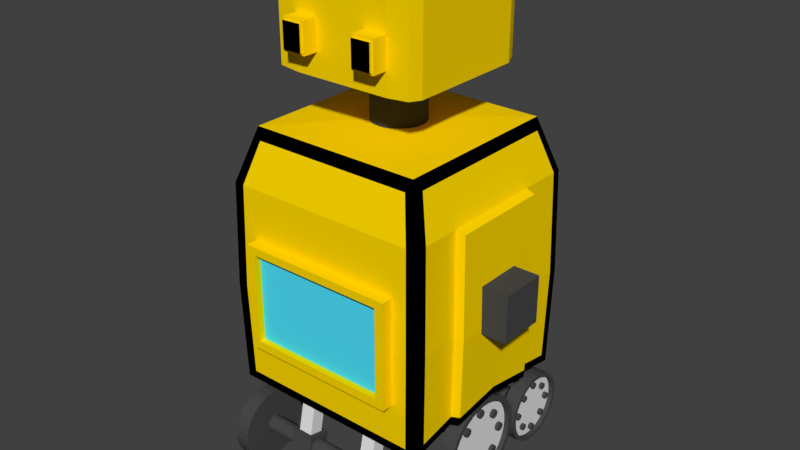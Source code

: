 # Source: robot.blend  (saved by Blender 2.77.0; exported with 4.5.12 LTS)
import bpy
from mathutils import Matrix  # noqa: F401  (used for matrix-valued properties, if any)

bpy.ops.wm.read_factory_settings(use_empty=True)
scene = bpy.context.scene
scene.name = 'Scene'

# ---- collections
col_collection_1 = bpy.data.collections.new('Collection 1'); scene.collection.children.link(col_collection_1)

# ---- materials (node trees are filled in below, after node groups)
mat_yellow = bpy.data.materials.new('yellow')
mat_yellow.alpha_threshold = 0.0
mat_yellow.use_transparent_shadow = False
mat_yellow.diffuse_color = (1.0, 0.6881, 0.0, 1.0)
mat_yellow.roughness = 0.5
mat_yellow.line_color = (0.0, 0.0, 0.0, 1.0)
mat_blue = bpy.data.materials.new('blue')
mat_blue.alpha_threshold = 0.0
mat_blue.use_transparent_shadow = False
mat_blue.diffuse_color = (0.07803, 0.7577, 1.0, 1.0)
mat_blue.roughness = 0.5
mat_black = bpy.data.materials.new('black')
mat_black.alpha_threshold = 0.0
mat_black.use_transparent_shadow = False
mat_black.diffuse_color = (0.0, 0.0, 0.0, 1.0)
mat_black.roughness = 0.5
mat_grey = bpy.data.materials.new('grey')
mat_grey.alpha_threshold = 0.0
mat_grey.use_transparent_shadow = False
mat_grey.diffuse_color = (0.06681, 0.06681, 0.06681, 1.0)
mat_grey.roughness = 0.5
mat_light_grey = bpy.data.materials.new('light_grey')
mat_light_grey.alpha_threshold = 0.0
mat_light_grey.use_transparent_shadow = False
mat_light_grey.roughness = 0.5

# ---- material node trees

# ---- world
world_world = bpy.data.worlds.new('World'); scene.world = world_world
world_world.color = (0.05088, 0.05088, 0.05088)
world_world.use_sun_shadow = False
world_world.sun_shadow_jitter_overblur = 0.0
world_world.cycles.sampling_method = 'MANUAL'

# ---- meshes
me_cube_009 = bpy.data.meshes.new('Cube.009')
me_cube_009.from_pydata([(0.9727, -0.004509, -0.3614), (0.8229, -0.00366, -0.3613), (0.9723, -0.07493, -0.3537), (0.8225, -0.07408, -0.3536), (0.972, -0.1425, -0.3324), (0.8221, -0.1416, -0.3323), (0.9716, -0.2046, -0.2983), (0.8218, -0.2037, -0.2982), (0.9714, -0.2588, -0.2527), (0.8215, -0.258, -0.2526), (0.9711, -0.3032, -0.1974), (0.8213, -0.3023, -0.1973), (0.971, -0.3359, -0.1346), (0.8211, -0.335, -0.1345), (0.9709, -0.3557, -0.06655), (0.8211, -0.3548, -0.06644), (0.9709, -0.3618, 0.004036), (0.8211, -0.361, 0.004137), (0.971, -0.3541, 0.07446), (0.8212, -0.3532, 0.07456), (0.9712, -0.3327, 0.142), (0.8213, -0.3319, 0.1421), (0.9714, -0.2986, 0.2041), (0.8216, -0.2978, 0.2042), (0.9717, -0.2531, 0.2584), (0.8219, -0.2522, 0.2585), (0.9721, -0.1978, 0.3027), (0.8222, -0.197, 0.3028), (0.9725, -0.1349, 0.3354), (0.8226, -0.1341, 0.3355), (0.9729, -0.06692, 0.3552), (0.823, -0.06607, 0.3553), (0.9733, 0.00366, 0.3613), (0.8234, 0.004509, 0.3614), (0.9737, 0.07408, 0.3536), (0.8238, 0.07493, 0.3537), (0.974, 0.1416, 0.3323), (0.8242, 0.1425, 0.3324), (0.9743, 0.2037, 0.2982), (0.8245, 0.2046, 0.2983), (0.9746, 0.258, 0.2526), (0.8248, 0.2588, 0.2527), (0.9748, 0.3023, 0.1973), (0.825, 0.3032, 0.1974), (0.975, 0.335, 0.1345), (0.8251, 0.3359, 0.1346), (0.975, 0.3548, 0.06644), (0.8252, 0.3557, 0.06655), (0.975, 0.361, -0.004137), (0.8252, 0.3618, -0.004036), (0.9749, 0.3532, -0.07456), (0.8251, 0.3541, -0.07446), (0.9748, 0.3319, -0.1421), (0.8249, 0.3327, -0.142), (0.9745, 0.2978, -0.2042), (0.8247, 0.2986, -0.2041), (0.9742, 0.2522, -0.2585), (0.8244, 0.2531, -0.2584), (0.9739, 0.197, -0.3028), (0.824, 0.1978, -0.3027), (0.9735, 0.1341, -0.3355), (0.8237, 0.1349, -0.3354), (0.9731, 0.06607, -0.3553), (0.8233, 0.06692, -0.3552), (0.9728, -0.004048, -0.3206), (0.9724, -0.06651, -0.3137), (0.9721, -0.1264, -0.2948), (0.9718, -0.1815, -0.2645), (0.9715, -0.2296, -0.2241), (0.9714, -0.2689, -0.1751), (0.9712, -0.2979, -0.1194), (0.9712, -0.3155, -0.05903), (0.9712, -0.3209, 0.003574), (0.9713, -0.3141, 0.06603), (0.9714, -0.2952, 0.126), (0.9716, -0.2649, 0.181), (0.9719, -0.2245, 0.2292), (0.9722, -0.1755, 0.2685), (0.9725, -0.1197, 0.2975), (0.9729, -0.0594, 0.315), (0.9732, 0.003198, 0.3205), (0.9736, 0.06566, 0.3136), (0.9739, 0.1256, 0.2947), (0.9742, 0.1807, 0.2644), (0.9744, 0.2288, 0.224), (0.9746, 0.2681, 0.175), (0.9748, 0.2971, 0.1193), (0.9748, 0.3146, 0.05893), (0.9748, 0.3201, -0.003675), (0.9747, 0.3132, -0.06614), (0.9746, 0.2943, -0.1261), (0.9744, 0.2641, -0.1811), (0.9741, 0.2237, -0.2293), (0.9738, 0.1746, -0.2686), (0.9735, 0.1189, -0.2976), (0.9731, 0.05855, -0.3151), (0.9264, -0.003866, -0.3205), (0.926, -0.06633, -0.3137), (0.9257, -0.1262, -0.2948), (0.9254, -0.1813, -0.2645), (0.9252, -0.2294, -0.2241), (0.925, -0.2688, -0.1751), (0.9249, -0.2977, -0.1193), (0.9248, -0.3153, -0.059), (0.9248, -0.3208, 0.003595), (0.9249, -0.3139, 0.06606), (0.925, -0.295, 0.126), (0.9253, -0.2647, 0.1811), (0.9255, -0.2243, 0.2292), (0.9258, -0.1753, 0.2685), (0.9262, -0.1196, 0.2975), (0.9265, -0.05922, 0.315), (0.9269, 0.00338, 0.3205), (0.9272, 0.06584, 0.3136), (0.9275, 0.1258, 0.2947), (0.9278, 0.1808, 0.2645), (0.9281, 0.229, 0.224), (0.9283, 0.2683, 0.175), (0.9284, 0.2973, 0.1193), (0.9285, 0.3148, 0.05895), (0.9284, 0.3203, -0.003653), (0.9284, 0.3134, -0.06611), (0.9282, 0.2945, -0.126), (0.928, 0.2642, -0.1811), (0.9277, 0.2238, -0.2292), (0.9274, 0.1748, -0.2685), (0.9271, 0.1191, -0.2975), (0.9268, 0.05873, -0.3151)], [], [(0, 2, 3, 1), (2, 4, 5, 3), (4, 6, 7, 5), (6, 8, 9, 7), (8, 10, 11, 9), (10, 12, 13, 11), (12, 14, 15, 13), (14, 16, 17, 15), (16, 18, 19, 17), (18, 20, 21, 19), (20, 22, 23, 21), (22, 24, 25, 23), (24, 26, 27, 25), (26, 28, 29, 27), (28, 30, 31, 29), (30, 32, 33, 31), (32, 34, 35, 33), (34, 36, 37, 35), (36, 38, 39, 37), (38, 40, 41, 39), (40, 42, 43, 41), (42, 44, 45, 43), (44, 46, 47, 45), (46, 48, 49, 47), (48, 50, 51, 49), (50, 52, 53, 51), (52, 54, 55, 53), (54, 56, 57, 55), (56, 58, 59, 57), (58, 60, 61, 59), (3, 5, 7, 9, 11, 13, 15, 17, 19, 21, 23, 25, 27, 29, 31, 33, 35, 37, 39, 41, 43, 45, 47, 49, 51, 53, 55, 57, 59, 61, 63, 1), (60, 62, 63, 61), (62, 0, 1, 63), (18, 73, 74, 20), (76, 108, 109, 77), (36, 82, 83, 38), (54, 91, 92, 56), (10, 69, 70, 12), (28, 78, 79, 30), (46, 87, 88, 48), (2, 65, 66, 4), (20, 74, 75, 22), (38, 83, 84, 40), (56, 92, 93, 58), (12, 70, 71, 14), (30, 79, 80, 32), (48, 88, 89, 50), (4, 66, 67, 6), (22, 75, 76, 24), (40, 84, 85, 42), (58, 93, 94, 60), (14, 71, 72, 16), (32, 80, 81, 34), (50, 89, 90, 52), (6, 67, 68, 8), (24, 76, 77, 26), (42, 85, 86, 44), (60, 94, 95, 62), (16, 72, 73, 18), (34, 81, 82, 36), (52, 90, 91, 54), (8, 68, 69, 10), (26, 77, 78, 28), (44, 86, 87, 46), (0, 64, 65, 2), (62, 95, 64, 0), (96, 127, 126, 125, 124, 123, 122, 121, 120, 119, 118, 117, 116, 115, 114, 113, 112, 111, 110, 109, 108, 107, 106, 105, 104, 103, 102, 101, 100, 99, 98, 97), (90, 122, 123, 91), (77, 109, 110, 78), (64, 96, 97, 65), (91, 123, 124, 92), (78, 110, 111, 79), (65, 97, 98, 66), (92, 124, 125, 93), (79, 111, 112, 80), (66, 98, 99, 67), (93, 125, 126, 94), (80, 112, 113, 81), (67, 99, 100, 68), (94, 126, 127, 95), (81, 113, 114, 82), (68, 100, 101, 69), (95, 127, 96, 64), (82, 114, 115, 83), (69, 101, 102, 70), (83, 115, 116, 84), (70, 102, 103, 71), (84, 116, 117, 85), (71, 103, 104, 72), (85, 117, 118, 86), (72, 104, 105, 73), (86, 118, 119, 87), (73, 105, 106, 74), (87, 119, 120, 88), (74, 106, 107, 75), (88, 120, 121, 89), (75, 107, 108, 76), (89, 121, 122, 90)])
me_cube_009.polygons.foreach_set('material_index', [3, 3, 3, 3, 3, 3, 3, 3, 3, 3, 3, 3, 3, 3, 3, 3, 3, 3, 3, 3, 3, 3, 3, 3, 3, 3, 3, 3, 3, 3, 3, 3, 3, 3, 3, 3, 3, 3, 3, 3, 3, 3, 3, 3, 3, 3, 3, 3, 3, 3, 3, 3, 3, 3, 3, 3, 3, 3, 3, 3, 3, 3, 3, 3, 3, 3, 4, 3, 3, 3, 3, 3, 3, 3, 3, 3, 3, 3, 3, 3, 3, 3, 3, 3, 3, 3, 3, 3, 3, 3, 3, 3, 3, 3, 3, 3, 3, 3])
me_cube_009.materials.append(mat_yellow)
me_cube_009.materials.append(mat_blue)
me_cube_009.materials.append(mat_black)
me_cube_009.materials.append(mat_grey)
me_cube_009.materials.append(mat_light_grey)
me_cube_009.use_remesh_preserve_volume = False
me_cube_009.use_remesh_preserve_attributes = False
me_cube_009.use_mirror_vertex_groups = False
me_cube_009.update()
me_cube_008 = bpy.data.meshes.new('Cube.008')
me_cube_008.from_pydata([(0.7168, -0.004509, -0.3614), (0.6051, -0.00366, -0.3613), (0.7165, -0.07493, -0.3537), (0.6048, -0.07408, -0.3536), (0.7163, -0.1425, -0.3324), (0.6045, -0.1416, -0.3323), (0.716, -0.2046, -0.2983), (0.6043, -0.2037, -0.2982), (0.7158, -0.2588, -0.2527), (0.6041, -0.258, -0.2526), (0.7157, -0.3032, -0.1974), (0.6039, -0.3023, -0.1973), (0.7156, -0.3359, -0.1346), (0.6038, -0.335, -0.1345), (0.7155, -0.3557, -0.06655), (0.6038, -0.3548, -0.06644), (0.7155, -0.3618, 0.004036), (0.6038, -0.361, 0.004137), (0.7156, -0.3541, 0.07446), (0.6038, -0.3532, 0.07456), (0.7157, -0.3327, 0.142), (0.604, -0.3319, 0.1421), (0.7159, -0.2986, 0.2041), (0.6041, -0.2978, 0.2042), (0.7161, -0.2531, 0.2584), (0.6044, -0.2522, 0.2585), (0.7164, -0.1978, 0.3027), (0.6046, -0.197, 0.3028), (0.7166, -0.1349, 0.3354), (0.6049, -0.1341, 0.3355), (0.7169, -0.06692, 0.3552), (0.6052, -0.06607, 0.3553), (0.7172, 0.00366, 0.3613), (0.6055, 0.004509, 0.3614), (0.7175, 0.07408, 0.3536), (0.6058, 0.07493, 0.3537), (0.7178, 0.1416, 0.3323), (0.6061, 0.1425, 0.3324), (0.7181, 0.2037, 0.2982), (0.6063, 0.2046, 0.2983), (0.7183, 0.258, 0.2526), (0.6065, 0.2588, 0.2527), (0.7184, 0.3023, 0.1973), (0.6067, 0.3032, 0.1974), (0.7185, 0.335, 0.1345), (0.6068, 0.3359, 0.1346), (0.7186, 0.3548, 0.06644), (0.6068, 0.3557, 0.06655), (0.7186, 0.361, -0.004137), (0.6068, 0.3618, -0.004036), (0.7185, 0.3532, -0.07456), (0.6068, 0.3541, -0.07446), (0.7184, 0.3319, -0.1421), (0.6066, 0.3327, -0.142), (0.7182, 0.2978, -0.2042), (0.6065, 0.2986, -0.2041), (0.718, 0.2522, -0.2585), (0.6062, 0.2531, -0.2584), (0.7177, 0.197, -0.3028), (0.606, 0.1978, -0.3027), (0.7174, 0.1341, -0.3355), (0.6057, 0.1349, -0.3354), (0.7171, 0.06607, -0.3553), (0.6054, 0.06692, -0.3552), (0.7169, -0.004048, -0.3206), (0.7166, -0.06651, -0.3137), (0.7164, -0.1264, -0.2948), (0.7161, -0.1815, -0.2645), (0.716, -0.2296, -0.2241), (0.7158, -0.2689, -0.1751), (0.7157, -0.2979, -0.1194), (0.7157, -0.3155, -0.05903), (0.7157, -0.3209, 0.003574), (0.7158, -0.3141, 0.06603), (0.7159, -0.2952, 0.126), (0.716, -0.2649, 0.181), (0.7162, -0.2245, 0.2292), (0.7164, -0.1755, 0.2685), (0.7167, -0.1197, 0.2975), (0.717, -0.0594, 0.315), (0.7172, 0.003198, 0.3205), (0.7175, 0.06566, 0.3136), (0.7177, 0.1256, 0.2947), (0.7179, 0.1807, 0.2644), (0.7181, 0.2288, 0.224), (0.7183, 0.2681, 0.175), (0.7184, 0.2971, 0.1193), (0.7184, 0.3146, 0.05893), (0.7184, 0.3201, -0.003675), (0.7183, 0.3132, -0.06614), (0.7182, 0.2943, -0.1261), (0.7181, 0.2641, -0.1811), (0.7179, 0.2237, -0.2293), (0.7176, 0.1746, -0.2686), (0.7174, 0.1189, -0.2976), (0.7171, 0.05855, -0.3151), (0.6823, -0.003866, -0.3205), (0.682, -0.06633, -0.3137), (0.6818, -0.1262, -0.2948), (0.6816, -0.1813, -0.2645), (0.6814, -0.2294, -0.2241), (0.6813, -0.2688, -0.1751), (0.6812, -0.2977, -0.1193), (0.6811, -0.3153, -0.059), (0.6811, -0.3208, 0.003595), (0.6812, -0.3139, 0.06606), (0.6813, -0.295, 0.126), (0.6814, -0.2647, 0.1811), (0.6816, -0.2243, 0.2292), (0.6819, -0.1753, 0.2685), (0.6821, -0.1196, 0.2975), (0.6824, -0.05922, 0.315), (0.6827, 0.00338, 0.3205), (0.6829, 0.06584, 0.3136), (0.6832, 0.1258, 0.2947), (0.6834, 0.1808, 0.2645), (0.6836, 0.229, 0.224), (0.6837, 0.2683, 0.175), (0.6838, 0.2973, 0.1193), (0.6838, 0.3148, 0.05895), (0.6838, 0.3203, -0.003653), (0.6838, 0.3134, -0.06611), (0.6837, 0.2945, -0.126), (0.6835, 0.2642, -0.1811), (0.6833, 0.2238, -0.2292), (0.6831, 0.1748, -0.2685), (0.6828, 0.1191, -0.2975), (0.6826, 0.05873, -0.3151)], [], [(0, 2, 3, 1), (2, 4, 5, 3), (4, 6, 7, 5), (6, 8, 9, 7), (8, 10, 11, 9), (10, 12, 13, 11), (12, 14, 15, 13), (14, 16, 17, 15), (16, 18, 19, 17), (18, 20, 21, 19), (20, 22, 23, 21), (22, 24, 25, 23), (24, 26, 27, 25), (26, 28, 29, 27), (28, 30, 31, 29), (30, 32, 33, 31), (32, 34, 35, 33), (34, 36, 37, 35), (36, 38, 39, 37), (38, 40, 41, 39), (40, 42, 43, 41), (42, 44, 45, 43), (44, 46, 47, 45), (46, 48, 49, 47), (48, 50, 51, 49), (50, 52, 53, 51), (52, 54, 55, 53), (54, 56, 57, 55), (56, 58, 59, 57), (58, 60, 61, 59), (3, 5, 7, 9, 11, 13, 15, 17, 19, 21, 23, 25, 27, 29, 31, 33, 35, 37, 39, 41, 43, 45, 47, 49, 51, 53, 55, 57, 59, 61, 63, 1), (60, 62, 63, 61), (62, 0, 1, 63), (18, 73, 74, 20), (76, 108, 109, 77), (36, 82, 83, 38), (54, 91, 92, 56), (10, 69, 70, 12), (28, 78, 79, 30), (46, 87, 88, 48), (2, 65, 66, 4), (20, 74, 75, 22), (38, 83, 84, 40), (56, 92, 93, 58), (12, 70, 71, 14), (30, 79, 80, 32), (48, 88, 89, 50), (4, 66, 67, 6), (22, 75, 76, 24), (40, 84, 85, 42), (58, 93, 94, 60), (14, 71, 72, 16), (32, 80, 81, 34), (50, 89, 90, 52), (6, 67, 68, 8), (24, 76, 77, 26), (42, 85, 86, 44), (60, 94, 95, 62), (16, 72, 73, 18), (34, 81, 82, 36), (52, 90, 91, 54), (8, 68, 69, 10), (26, 77, 78, 28), (44, 86, 87, 46), (0, 64, 65, 2), (62, 95, 64, 0), (96, 127, 126, 125, 124, 123, 122, 121, 120, 119, 118, 117, 116, 115, 114, 113, 112, 111, 110, 109, 108, 107, 106, 105, 104, 103, 102, 101, 100, 99, 98, 97), (90, 122, 123, 91), (77, 109, 110, 78), (64, 96, 97, 65), (91, 123, 124, 92), (78, 110, 111, 79), (65, 97, 98, 66), (92, 124, 125, 93), (79, 111, 112, 80), (66, 98, 99, 67), (93, 125, 126, 94), (80, 112, 113, 81), (67, 99, 100, 68), (94, 126, 127, 95), (81, 113, 114, 82), (68, 100, 101, 69), (95, 127, 96, 64), (82, 114, 115, 83), (69, 101, 102, 70), (83, 115, 116, 84), (70, 102, 103, 71), (84, 116, 117, 85), (71, 103, 104, 72), (85, 117, 118, 86), (72, 104, 105, 73), (86, 118, 119, 87), (73, 105, 106, 74), (87, 119, 120, 88), (74, 106, 107, 75), (88, 120, 121, 89), (75, 107, 108, 76), (89, 121, 122, 90)])
me_cube_008.polygons.foreach_set('material_index', [3, 3, 3, 3, 3, 3, 3, 3, 3, 3, 3, 3, 3, 3, 3, 3, 3, 3, 3, 3, 3, 3, 3, 3, 3, 3, 3, 3, 3, 3, 3, 3, 3, 3, 3, 3, 3, 3, 3, 3, 3, 3, 3, 3, 3, 3, 3, 3, 3, 3, 3, 3, 3, 3, 3, 3, 3, 3, 3, 3, 3, 3, 3, 3, 3, 3, 4, 3, 3, 3, 3, 3, 3, 3, 3, 3, 3, 3, 3, 3, 3, 3, 3, 3, 3, 3, 3, 3, 3, 3, 3, 3, 3, 3, 3, 3, 3, 3])
me_cube_008.materials.append(mat_yellow)
me_cube_008.materials.append(mat_blue)
me_cube_008.materials.append(mat_black)
me_cube_008.materials.append(mat_grey)
me_cube_008.materials.append(mat_light_grey)
me_cube_008.use_remesh_preserve_volume = False
me_cube_008.use_remesh_preserve_attributes = False
me_cube_008.use_mirror_vertex_groups = False
me_cube_008.update()
me_cube_007 = bpy.data.meshes.new('Cube.007')
me_cube_007.from_pydata([(0.9727, -0.004509, -0.3614), (0.8229, -0.00366, -0.3613), (0.9723, -0.07493, -0.3537), (0.8225, -0.07408, -0.3536), (0.972, -0.1425, -0.3324), (0.8221, -0.1416, -0.3323), (0.9716, -0.2046, -0.2983), (0.8218, -0.2037, -0.2982), (0.9714, -0.2588, -0.2527), (0.8215, -0.258, -0.2526), (0.9711, -0.3032, -0.1974), (0.8213, -0.3023, -0.1973), (0.971, -0.3359, -0.1346), (0.8211, -0.335, -0.1345), (0.9709, -0.3557, -0.06655), (0.8211, -0.3548, -0.06644), (0.9709, -0.3618, 0.004036), (0.8211, -0.361, 0.004137), (0.971, -0.3541, 0.07446), (0.8212, -0.3532, 0.07456), (0.9712, -0.3327, 0.142), (0.8213, -0.3319, 0.1421), (0.9714, -0.2986, 0.2041), (0.8216, -0.2978, 0.2042), (0.9717, -0.2531, 0.2584), (0.8219, -0.2522, 0.2585), (0.9721, -0.1978, 0.3027), (0.8222, -0.197, 0.3028), (0.9725, -0.1349, 0.3354), (0.8226, -0.1341, 0.3355), (0.9729, -0.06692, 0.3552), (0.823, -0.06607, 0.3553), (0.9733, 0.00366, 0.3613), (0.8234, 0.004509, 0.3614), (0.9737, 0.07408, 0.3536), (0.8238, 0.07493, 0.3537), (0.974, 0.1416, 0.3323), (0.8242, 0.1425, 0.3324), (0.9743, 0.2037, 0.2982), (0.8245, 0.2046, 0.2983), (0.9746, 0.258, 0.2526), (0.8248, 0.2588, 0.2527), (0.9748, 0.3023, 0.1973), (0.825, 0.3032, 0.1974), (0.975, 0.335, 0.1345), (0.8251, 0.3359, 0.1346), (0.975, 0.3548, 0.06644), (0.8252, 0.3557, 0.06655), (0.975, 0.361, -0.004137), (0.8252, 0.3618, -0.004036), (0.9749, 0.3532, -0.07456), (0.8251, 0.3541, -0.07446), (0.9748, 0.3319, -0.1421), (0.8249, 0.3327, -0.142), (0.9745, 0.2978, -0.2042), (0.8247, 0.2986, -0.2041), (0.9742, 0.2522, -0.2585), (0.8244, 0.2531, -0.2584), (0.9739, 0.197, -0.3028), (0.824, 0.1978, -0.3027), (0.9735, 0.1341, -0.3355), (0.8237, 0.1349, -0.3354), (0.9731, 0.06607, -0.3553), (0.8233, 0.06692, -0.3552), (0.9728, -0.004048, -0.3206), (0.9724, -0.06651, -0.3137), (0.9721, -0.1264, -0.2948), (0.9718, -0.1815, -0.2645), (0.9715, -0.2296, -0.2241), (0.9714, -0.2689, -0.1751), (0.9712, -0.2979, -0.1194), (0.9712, -0.3155, -0.05903), (0.9712, -0.3209, 0.003574), (0.9713, -0.3141, 0.06603), (0.9714, -0.2952, 0.126), (0.9716, -0.2649, 0.181), (0.9719, -0.2245, 0.2292), (0.9722, -0.1755, 0.2685), (0.9725, -0.1197, 0.2975), (0.9729, -0.0594, 0.315), (0.9732, 0.003198, 0.3205), (0.9736, 0.06566, 0.3136), (0.9739, 0.1256, 0.2947), (0.9742, 0.1807, 0.2644), (0.9744, 0.2288, 0.224), (0.9746, 0.2681, 0.175), (0.9748, 0.2971, 0.1193), (0.9748, 0.3146, 0.05893), (0.9748, 0.3201, -0.003675), (0.9747, 0.3132, -0.06614), (0.9746, 0.2943, -0.1261), (0.9744, 0.2641, -0.1811), (0.9741, 0.2237, -0.2293), (0.9738, 0.1746, -0.2686), (0.9735, 0.1189, -0.2976), (0.9731, 0.05855, -0.3151), (0.9264, -0.003866, -0.3205), (0.926, -0.06633, -0.3137), (0.9257, -0.1262, -0.2948), (0.9254, -0.1813, -0.2645), (0.9252, -0.2294, -0.2241), (0.925, -0.2688, -0.1751), (0.9249, -0.2977, -0.1193), (0.9248, -0.3153, -0.059), (0.9248, -0.3208, 0.003595), (0.9249, -0.3139, 0.06606), (0.925, -0.295, 0.126), (0.9253, -0.2647, 0.1811), (0.9255, -0.2243, 0.2292), (0.9258, -0.1753, 0.2685), (0.9262, -0.1196, 0.2975), (0.9265, -0.05922, 0.315), (0.9269, 0.00338, 0.3205), (0.9272, 0.06584, 0.3136), (0.9275, 0.1258, 0.2947), (0.9278, 0.1808, 0.2645), (0.9281, 0.229, 0.224), (0.9283, 0.2683, 0.175), (0.9284, 0.2973, 0.1193), (0.9285, 0.3148, 0.05895), (0.9284, 0.3203, -0.003653), (0.9284, 0.3134, -0.06611), (0.9282, 0.2945, -0.126), (0.928, 0.2642, -0.1811), (0.9277, 0.2238, -0.2292), (0.9274, 0.1748, -0.2685), (0.9271, 0.1191, -0.2975), (0.9268, 0.05873, -0.3151)], [], [(0, 2, 3, 1), (2, 4, 5, 3), (4, 6, 7, 5), (6, 8, 9, 7), (8, 10, 11, 9), (10, 12, 13, 11), (12, 14, 15, 13), (14, 16, 17, 15), (16, 18, 19, 17), (18, 20, 21, 19), (20, 22, 23, 21), (22, 24, 25, 23), (24, 26, 27, 25), (26, 28, 29, 27), (28, 30, 31, 29), (30, 32, 33, 31), (32, 34, 35, 33), (34, 36, 37, 35), (36, 38, 39, 37), (38, 40, 41, 39), (40, 42, 43, 41), (42, 44, 45, 43), (44, 46, 47, 45), (46, 48, 49, 47), (48, 50, 51, 49), (50, 52, 53, 51), (52, 54, 55, 53), (54, 56, 57, 55), (56, 58, 59, 57), (58, 60, 61, 59), (3, 5, 7, 9, 11, 13, 15, 17, 19, 21, 23, 25, 27, 29, 31, 33, 35, 37, 39, 41, 43, 45, 47, 49, 51, 53, 55, 57, 59, 61, 63, 1), (60, 62, 63, 61), (62, 0, 1, 63), (18, 73, 74, 20), (76, 108, 109, 77), (36, 82, 83, 38), (54, 91, 92, 56), (10, 69, 70, 12), (28, 78, 79, 30), (46, 87, 88, 48), (2, 65, 66, 4), (20, 74, 75, 22), (38, 83, 84, 40), (56, 92, 93, 58), (12, 70, 71, 14), (30, 79, 80, 32), (48, 88, 89, 50), (4, 66, 67, 6), (22, 75, 76, 24), (40, 84, 85, 42), (58, 93, 94, 60), (14, 71, 72, 16), (32, 80, 81, 34), (50, 89, 90, 52), (6, 67, 68, 8), (24, 76, 77, 26), (42, 85, 86, 44), (60, 94, 95, 62), (16, 72, 73, 18), (34, 81, 82, 36), (52, 90, 91, 54), (8, 68, 69, 10), (26, 77, 78, 28), (44, 86, 87, 46), (0, 64, 65, 2), (62, 95, 64, 0), (96, 127, 126, 125, 124, 123, 122, 121, 120, 119, 118, 117, 116, 115, 114, 113, 112, 111, 110, 109, 108, 107, 106, 105, 104, 103, 102, 101, 100, 99, 98, 97), (90, 122, 123, 91), (77, 109, 110, 78), (64, 96, 97, 65), (91, 123, 124, 92), (78, 110, 111, 79), (65, 97, 98, 66), (92, 124, 125, 93), (79, 111, 112, 80), (66, 98, 99, 67), (93, 125, 126, 94), (80, 112, 113, 81), (67, 99, 100, 68), (94, 126, 127, 95), (81, 113, 114, 82), (68, 100, 101, 69), (95, 127, 96, 64), (82, 114, 115, 83), (69, 101, 102, 70), (83, 115, 116, 84), (70, 102, 103, 71), (84, 116, 117, 85), (71, 103, 104, 72), (85, 117, 118, 86), (72, 104, 105, 73), (86, 118, 119, 87), (73, 105, 106, 74), (87, 119, 120, 88), (74, 106, 107, 75), (88, 120, 121, 89), (75, 107, 108, 76), (89, 121, 122, 90)])
me_cube_007.polygons.foreach_set('material_index', [3, 3, 3, 3, 3, 3, 3, 3, 3, 3, 3, 3, 3, 3, 3, 3, 3, 3, 3, 3, 3, 3, 3, 3, 3, 3, 3, 3, 3, 3, 3, 3, 3, 3, 3, 3, 3, 3, 3, 3, 3, 3, 3, 3, 3, 3, 3, 3, 3, 3, 3, 3, 3, 3, 3, 3, 3, 3, 3, 3, 3, 3, 3, 3, 3, 3, 4, 3, 3, 3, 3, 3, 3, 3, 3, 3, 3, 3, 3, 3, 3, 3, 3, 3, 3, 3, 3, 3, 3, 3, 3, 3, 3, 3, 3, 3, 3, 3])
me_cube_007.materials.append(mat_yellow)
me_cube_007.materials.append(mat_blue)
me_cube_007.materials.append(mat_black)
me_cube_007.materials.append(mat_grey)
me_cube_007.materials.append(mat_light_grey)
me_cube_007.use_remesh_preserve_volume = False
me_cube_007.use_remesh_preserve_attributes = False
me_cube_007.use_mirror_vertex_groups = False
me_cube_007.update()
me_cube_006 = bpy.data.meshes.new('Cube.006')
me_cube_006.from_pydata([(0.7078, -0.2479, -0.0382), (0.6737, -0.2479, -0.0382), (0.6737, 0.2452, -0.02872), (0.7078, 0.2452, -0.02872), (0.6737, 0.2223, -0.01925), (0.7078, 0.2223, -0.01925), (0.6737, 0.2128, 0.003629), (0.7078, 0.2128, 0.003629), (0.6737, 0.2223, 0.0265), (0.7078, 0.2223, 0.0265), (0.6737, 0.2452, 0.03598), (0.7078, 0.2452, 0.03598), (0.6737, 0.268, 0.0265), (0.7078, 0.268, 0.0265), (0.6737, 0.2775, 0.003629), (0.7078, 0.2775, 0.003629), (0.6737, 0.268, -0.01925), (0.7078, 0.268, -0.01925), (0.6737, -0.2708, -0.02873), (0.7078, -0.2708, -0.02873), (0.6737, -0.2802, -0.005851), (0.7078, -0.2802, -0.005851), (0.6737, -0.2708, 0.01702), (0.7078, -0.2708, 0.01702), (0.6737, -0.2479, 0.0265), (0.7078, -0.2479, 0.0265), (0.6737, -0.225, 0.01702), (0.7078, -0.225, 0.01702), (0.6737, -0.2155, -0.005851), (0.7078, -0.2155, -0.005851), (0.6737, -0.225, -0.02873), (0.7078, -0.225, -0.02873), (0.7078, -0.168, 0.1122), (0.6737, -0.168, 0.1122), (0.6737, -0.1909, 0.1216), (0.7078, -0.1909, 0.1216), (0.6737, -0.2003, 0.1445), (0.7078, -0.2003, 0.1445), (0.6737, -0.1909, 0.1674), (0.7078, -0.1909, 0.1674), (0.6737, -0.168, 0.1769), (0.7078, -0.168, 0.1769), (0.6737, -0.1451, 0.1674), (0.7078, -0.1451, 0.1674), (0.6737, -0.1356, 0.1445), (0.7078, -0.1356, 0.1445), (0.6737, -0.1451, 0.1216), (0.7078, -0.1451, 0.1216), (0.7078, 0.002698, 0.2043), (0.6737, 0.002698, 0.2043), (0.6737, -0.02018, 0.2137), (0.7078, -0.02018, 0.2137), (0.6737, -0.02965, 0.2366), (0.7078, -0.02965, 0.2366), (0.6737, -0.02018, 0.2595), (0.7078, -0.02018, 0.2595), (0.6737, 0.002698, 0.269), (0.7078, 0.002698, 0.269), (0.6737, 0.02557, 0.2595), (0.7078, 0.02557, 0.2595), (0.6737, 0.03505, 0.2366), (0.7078, 0.03505, 0.2366), (0.6737, 0.02557, 0.2137), (0.7078, 0.02557, 0.2137), (0.7078, 0.1707, 0.1216), (0.6737, 0.1707, 0.1216), (0.6737, 0.1478, 0.1311), (0.7078, 0.1478, 0.1311), (0.6737, 0.1383, 0.154), (0.7078, 0.1383, 0.154), (0.6737, 0.1478, 0.1769), (0.7078, 0.1478, 0.1769), (0.6737, 0.1707, 0.1863), (0.7078, 0.1707, 0.1863), (0.6737, 0.1935, 0.1769), (0.7078, 0.1935, 0.1769), (0.6737, 0.203, 0.154), (0.7078, 0.203, 0.154), (0.6737, 0.1935, 0.1311), (0.7078, 0.1935, 0.1311), (0.7078, 0.002696, -0.2617), (0.6737, 0.002696, -0.2617), (0.6737, -0.02018, -0.2522), (0.7078, -0.02018, -0.2522), (0.6737, -0.02965, -0.2294), (0.7078, -0.02965, -0.2294), (0.6737, -0.02018, -0.2065), (0.7078, -0.02018, -0.2065), (0.6737, 0.002697, -0.197), (0.7078, 0.002697, -0.197), (0.6737, 0.02557, -0.2065), (0.7078, 0.02557, -0.2065), (0.6737, 0.03505, -0.2294), (0.7078, 0.03505, -0.2294), (0.6737, 0.02557, -0.2522), (0.7078, 0.02557, -0.2522), (0.7078, 0.1558, -0.1886), (0.6737, 0.1558, -0.1886), (0.6737, 0.1329, -0.1791), (0.7078, 0.1329, -0.1791), (0.6737, 0.1234, -0.1562), (0.7078, 0.1234, -0.1562), (0.6737, 0.1329, -0.1333), (0.7078, 0.1329, -0.1333), (0.6737, 0.1558, -0.1239), (0.7078, 0.1558, -0.1239), (0.6737, 0.1786, -0.1333), (0.7078, 0.1786, -0.1333), (0.6737, 0.1881, -0.1562), (0.7078, 0.1881, -0.1562), (0.6737, 0.1786, -0.1791), (0.7078, 0.1786, -0.1791), (0.7078, -0.1599, -0.1926), (0.6737, -0.1599, -0.1926), (0.6737, -0.1827, -0.1831), (0.7078, -0.1827, -0.1831), (0.6737, -0.1922, -0.1603), (0.7078, -0.1922, -0.1603), (0.6737, -0.1827, -0.1374), (0.7078, -0.1827, -0.1374), (0.6737, -0.1598, -0.1279), (0.7078, -0.1598, -0.1279), (0.6737, -0.137, -0.1374), (0.7078, -0.137, -0.1374), (0.6737, -0.1275, -0.1603), (0.7078, -0.1275, -0.1603), (0.6737, -0.137, -0.1831), (0.7078, -0.137, -0.1831), (-0.7168, -0.004509, -0.3614), (-0.6051, -0.00366, -0.3613), (-0.7165, -0.07493, -0.3537), (-0.6048, -0.07408, -0.3536), (-0.7163, -0.1425, -0.3324), (-0.6045, -0.1416, -0.3323), (-0.716, -0.2046, -0.2983), (-0.6043, -0.2037, -0.2982), (-0.7158, -0.2588, -0.2527), (-0.6041, -0.258, -0.2526), (-0.7157, -0.3032, -0.1974), (-0.6039, -0.3023, -0.1973), (-0.7156, -0.3359, -0.1346), (-0.6038, -0.335, -0.1345), (-0.7155, -0.3557, -0.06655), (-0.6038, -0.3548, -0.06644), (-0.7155, -0.3618, 0.004036), (-0.6038, -0.361, 0.004137), (-0.7156, -0.3541, 0.07446), (-0.6038, -0.3532, 0.07456), (-0.7157, -0.3327, 0.142), (-0.604, -0.3319, 0.1421), (-0.7159, -0.2986, 0.2041), (-0.6041, -0.2978, 0.2042), (-0.7161, -0.2531, 0.2584), (-0.6044, -0.2522, 0.2585), (-0.7164, -0.1978, 0.3027), (-0.6046, -0.197, 0.3028), (-0.7166, -0.1349, 0.3354), (-0.6049, -0.1341, 0.3355), (-0.7169, -0.06692, 0.3552), (-0.6052, -0.06607, 0.3553), (-0.7172, 0.00366, 0.3613), (-0.6055, 0.004509, 0.3614), (-0.7175, 0.07408, 0.3536), (-0.6058, 0.07493, 0.3537), (-0.7178, 0.1416, 0.3323), (-0.6061, 0.1425, 0.3324), (-0.7181, 0.2037, 0.2982), (-0.6063, 0.2046, 0.2983), (-0.7183, 0.258, 0.2526), (-0.6065, 0.2588, 0.2527), (-0.7184, 0.3023, 0.1973), (-0.6067, 0.3032, 0.1974), (-0.7185, 0.335, 0.1345), (-0.6068, 0.3359, 0.1346), (-0.7186, 0.3548, 0.06644), (-0.6068, 0.3557, 0.06655), (-0.7186, 0.361, -0.004137), (-0.6068, 0.3618, -0.004036), (-0.7185, 0.3532, -0.07456), (-0.6068, 0.3541, -0.07446), (-0.7184, 0.3319, -0.1421), (-0.6066, 0.3327, -0.142), (-0.7182, 0.2978, -0.2042), (-0.6065, 0.2986, -0.2041), (-0.718, 0.2522, -0.2585), (-0.6062, 0.2531, -0.2584), (-0.7177, 0.197, -0.3028), (-0.606, 0.1978, -0.3027), (-0.7174, 0.1341, -0.3355), (-0.6057, 0.1349, -0.3354), (-0.7171, 0.06607, -0.3553), (-0.6054, 0.06692, -0.3552), (-0.7169, -0.004048, -0.3206), (-0.7166, -0.06651, -0.3137), (-0.7164, -0.1264, -0.2948), (-0.7161, -0.1815, -0.2645), (-0.716, -0.2296, -0.2241), (-0.7158, -0.2689, -0.1751), (-0.7157, -0.2979, -0.1194), (-0.7157, -0.3155, -0.05903), (-0.7157, -0.3209, 0.003574), (-0.7158, -0.3141, 0.06603), (-0.7159, -0.2952, 0.126), (-0.716, -0.2649, 0.181), (-0.7162, -0.2245, 0.2292), (-0.7164, -0.1755, 0.2685), (-0.7167, -0.1197, 0.2975), (-0.717, -0.0594, 0.315), (-0.7172, 0.003198, 0.3205), (-0.7175, 0.06566, 0.3136), (-0.7177, 0.1256, 0.2947), (-0.7179, 0.1807, 0.2644), (-0.7181, 0.2288, 0.224), (-0.7183, 0.2681, 0.175), (-0.7184, 0.2971, 0.1193), (-0.7184, 0.3146, 0.05893), (-0.7184, 0.3201, -0.003675), (-0.7183, 0.3132, -0.06614), (-0.7182, 0.2943, -0.1261), (-0.7181, 0.2641, -0.1811), (-0.7179, 0.2237, -0.2293), (-0.7176, 0.1746, -0.2686), (-0.7174, 0.1189, -0.2976), (-0.7171, 0.05855, -0.3151), (-0.6823, -0.003866, -0.3205), (-0.682, -0.06633, -0.3137), (-0.6818, -0.1262, -0.2948), (-0.6816, -0.1813, -0.2645), (-0.6814, -0.2294, -0.2241), (-0.6813, -0.2688, -0.1751), (-0.6812, -0.2977, -0.1193), (-0.6811, -0.3153, -0.059), (-0.6811, -0.3208, 0.003595), (-0.6812, -0.3139, 0.06606), (-0.6813, -0.295, 0.126), (-0.6814, -0.2647, 0.1811), (-0.6816, -0.2243, 0.2292), (-0.6819, -0.1753, 0.2685), (-0.6821, -0.1196, 0.2975), (-0.6824, -0.05922, 0.315), (-0.6827, 0.00338, 0.3205), (-0.6829, 0.06584, 0.3136), (-0.6832, 0.1258, 0.2947), (-0.6834, 0.1808, 0.2645), (-0.6836, 0.229, 0.224), (-0.6837, 0.2683, 0.175), (-0.6838, 0.2973, 0.1193), (-0.6838, 0.3148, 0.05895), (-0.6838, 0.3203, -0.003653), (-0.6838, 0.3134, -0.06611), (-0.6837, 0.2945, -0.126), (-0.6835, 0.2642, -0.1811), (-0.6833, 0.2238, -0.2292), (-0.6831, 0.1748, -0.2685), (-0.6828, 0.1191, -0.2975), (-0.6826, 0.05873, -0.3151), (-0.7078, -0.2479, -0.0382), (-0.6737, -0.2479, -0.0382), (-0.6737, 0.2452, -0.02872), (-0.7078, 0.2452, -0.02872), (-0.6737, 0.2223, -0.01925), (-0.7078, 0.2223, -0.01925), (-0.6737, 0.2128, 0.003629), (-0.7078, 0.2128, 0.003629), (-0.6737, 0.2223, 0.0265), (-0.7078, 0.2223, 0.0265), (-0.6737, 0.2452, 0.03598), (-0.7078, 0.2452, 0.03598), (-0.6737, 0.268, 0.0265), (-0.7078, 0.268, 0.0265), (-0.6737, 0.2775, 0.003629), (-0.7078, 0.2775, 0.003629), (-0.6737, 0.268, -0.01925), (-0.7078, 0.268, -0.01925), (-0.6737, -0.2708, -0.02873), (-0.7078, -0.2708, -0.02873), (-0.6737, -0.2802, -0.005851), (-0.7078, -0.2802, -0.005851), (-0.6737, -0.2708, 0.01702), (-0.7078, -0.2708, 0.01702), (-0.6737, -0.2479, 0.0265), (-0.7078, -0.2479, 0.0265), (-0.6737, -0.225, 0.01702), (-0.7078, -0.225, 0.01702), (-0.6737, -0.2155, -0.005851), (-0.7078, -0.2155, -0.005851), (-0.6737, -0.225, -0.02873), (-0.7078, -0.225, -0.02873), (-0.7078, -0.168, 0.1122), (-0.6737, -0.168, 0.1122), (-0.6737, -0.1909, 0.1216), (-0.7078, -0.1909, 0.1216), (-0.6737, -0.2003, 0.1445), (-0.7078, -0.2003, 0.1445), (-0.6737, -0.1909, 0.1674), (-0.7078, -0.1909, 0.1674), (-0.6737, -0.168, 0.1769), (-0.7078, -0.168, 0.1769), (-0.6737, -0.1451, 0.1674), (-0.7078, -0.1451, 0.1674), (-0.6737, -0.1356, 0.1445), (-0.7078, -0.1356, 0.1445), (-0.6737, -0.1451, 0.1216), (-0.7078, -0.1451, 0.1216), (-0.7078, 0.002698, 0.2043), (-0.6737, 0.002698, 0.2043), (-0.6737, -0.02018, 0.2137), (-0.7078, -0.02018, 0.2137), (-0.6737, -0.02965, 0.2366), (-0.7078, -0.02965, 0.2366), (-0.6737, -0.02018, 0.2595), (-0.7078, -0.02018, 0.2595), (-0.6737, 0.002698, 0.269), (-0.7078, 0.002698, 0.269), (-0.6737, 0.02557, 0.2595), (-0.7078, 0.02557, 0.2595), (-0.6737, 0.03505, 0.2366), (-0.7078, 0.03505, 0.2366), (-0.6737, 0.02557, 0.2137), (-0.7078, 0.02557, 0.2137), (-0.7078, 0.1707, 0.1216), (-0.6737, 0.1707, 0.1216), (-0.6737, 0.1478, 0.1311), (-0.7078, 0.1478, 0.1311), (-0.6737, 0.1383, 0.154), (-0.7078, 0.1383, 0.154), (-0.6737, 0.1478, 0.1769), (-0.7078, 0.1478, 0.1769), (-0.6737, 0.1707, 0.1863), (-0.7078, 0.1707, 0.1863), (-0.6737, 0.1935, 0.1769), (-0.7078, 0.1935, 0.1769), (-0.6737, 0.203, 0.154), (-0.7078, 0.203, 0.154), (-0.6737, 0.1935, 0.1311), (-0.7078, 0.1935, 0.1311), (-0.7078, 0.002696, -0.2617), (-0.6737, 0.002696, -0.2617), (-0.6737, -0.02018, -0.2522), (-0.7078, -0.02018, -0.2522), (-0.6737, -0.02965, -0.2294), (-0.7078, -0.02965, -0.2294), (-0.6737, -0.02018, -0.2065), (-0.7078, -0.02018, -0.2065), (-0.6737, 0.002697, -0.197), (-0.7078, 0.002697, -0.197), (-0.6737, 0.02557, -0.2065), (-0.7078, 0.02557, -0.2065), (-0.6737, 0.03505, -0.2294), (-0.7078, 0.03505, -0.2294), (-0.6737, 0.02557, -0.2522), (-0.7078, 0.02557, -0.2522), (-0.7078, 0.1558, -0.1886), (-0.6737, 0.1558, -0.1886), (-0.6737, 0.1329, -0.1791), (-0.7078, 0.1329, -0.1791), (-0.6737, 0.1234, -0.1562), (-0.7078, 0.1234, -0.1562), (-0.6737, 0.1329, -0.1333), (-0.7078, 0.1329, -0.1333), (-0.6737, 0.1558, -0.1239), (-0.7078, 0.1558, -0.1239), (-0.6737, 0.1786, -0.1333), (-0.7078, 0.1786, -0.1333), (-0.6737, 0.1881, -0.1562), (-0.7078, 0.1881, -0.1562), (-0.6737, 0.1786, -0.1791), (-0.7078, 0.1786, -0.1791), (-0.7078, -0.1599, -0.1926), (-0.6737, -0.1599, -0.1926), (-0.6737, -0.1827, -0.1831), (-0.7078, -0.1827, -0.1831), (-0.6737, -0.1922, -0.1603), (-0.7078, -0.1922, -0.1603), (-0.6737, -0.1827, -0.1374), (-0.7078, -0.1827, -0.1374), (-0.6737, -0.1598, -0.1279), (-0.7078, -0.1598, -0.1279), (-0.6737, -0.137, -0.1374), (-0.7078, -0.137, -0.1374), (-0.6737, -0.1275, -0.1603), (-0.7078, -0.1275, -0.1603), (-0.6737, -0.137, -0.1831), (-0.7078, -0.137, -0.1831)], [], [(38, 39, 41, 40), (19, 0, 31, 29, 27, 25, 23, 21), (2, 3, 5, 4), (33, 34, 36, 38, 40, 42, 44, 46), (26, 27, 29, 28), (4, 5, 7, 6), (42, 43, 45, 44), (24, 25, 27, 26), (6, 7, 9, 8), (35, 32, 47, 45, 43, 41, 39, 37), (22, 23, 25, 24), (8, 9, 11, 10), (1, 18, 20, 22, 24, 26, 28, 30), (20, 21, 23, 22), (10, 11, 13, 12), (30, 31, 0, 1), (18, 19, 21, 20), (12, 13, 15, 14), (5, 3, 17, 15, 13, 11, 9, 7), (1, 0, 19, 18), (14, 15, 17, 16), (40, 41, 43, 42), (28, 29, 31, 30), (16, 17, 3, 2), (2, 4, 6, 8, 10, 12, 14, 16), (36, 37, 39, 38), (46, 47, 32, 33), (34, 35, 37, 36), (33, 32, 35, 34), (44, 45, 47, 46), (54, 55, 57, 56), (49, 50, 52, 54, 56, 58, 60, 62), (58, 59, 61, 60), (51, 48, 63, 61, 59, 57, 55, 53), (56, 57, 59, 58), (52, 53, 55, 54), (62, 63, 48, 49), (50, 51, 53, 52), (49, 48, 51, 50), (60, 61, 63, 62), (70, 71, 73, 72), (65, 66, 68, 70, 72, 74, 76, 78), (74, 75, 77, 76), (67, 64, 79, 77, 75, 73, 71, 69), (72, 73, 75, 74), (68, 69, 71, 70), (78, 79, 64, 65), (66, 67, 69, 68), (65, 64, 67, 66), (76, 77, 79, 78), (86, 87, 89, 88), (81, 82, 84, 86, 88, 90, 92, 94), (90, 91, 93, 92), (83, 80, 95, 93, 91, 89, 87, 85), (88, 89, 91, 90), (84, 85, 87, 86), (94, 95, 80, 81), (82, 83, 85, 84), (81, 80, 83, 82), (92, 93, 95, 94), (102, 103, 105, 104), (97, 98, 100, 102, 104, 106, 108, 110), (106, 107, 109, 108), (99, 96, 111, 109, 107, 105, 103, 101), (104, 105, 107, 106), (100, 101, 103, 102), (110, 111, 96, 97), (98, 99, 101, 100), (97, 96, 99, 98), (108, 109, 111, 110), (118, 119, 121, 120), (113, 114, 116, 118, 120, 122, 124, 126), (122, 123, 125, 124), (115, 112, 127, 125, 123, 121, 119, 117), (120, 121, 123, 122), (116, 117, 119, 118), (126, 127, 112, 113), (114, 115, 117, 116), (113, 112, 115, 114), (124, 125, 127, 126), (128, 129, 131, 130), (130, 131, 133, 132), (132, 133, 135, 134), (134, 135, 137, 136), (136, 137, 139, 138), (138, 139, 141, 140), (140, 141, 143, 142), (142, 143, 145, 144), (144, 145, 147, 146), (146, 147, 149, 148), (148, 149, 151, 150), (150, 151, 153, 152), (152, 153, 155, 154), (154, 155, 157, 156), (156, 157, 159, 158), (158, 159, 161, 160), (160, 161, 163, 162), (162, 163, 165, 164), (164, 165, 167, 166), (166, 167, 169, 168), (168, 169, 171, 170), (170, 171, 173, 172), (172, 173, 175, 174), (174, 175, 177, 176), (176, 177, 179, 178), (178, 179, 181, 180), (180, 181, 183, 182), (182, 183, 185, 184), (184, 185, 187, 186), (186, 187, 189, 188), (131, 129, 191, 189, 187, 185, 183, 181, 179, 177, 175, 173, 171, 169, 167, 165, 163, 161, 159, 157, 155, 153, 151, 149, 147, 145, 143, 141, 139, 137, 135, 133), (188, 189, 191, 190), (190, 191, 129, 128), (146, 148, 202, 201), (204, 205, 237, 236), (164, 166, 211, 210), (182, 184, 220, 219), (138, 140, 198, 197), (156, 158, 207, 206), (174, 176, 216, 215), (130, 132, 194, 193), (148, 150, 203, 202), (166, 168, 212, 211), (184, 186, 221, 220), (140, 142, 199, 198), (158, 160, 208, 207), (176, 178, 217, 216), (132, 134, 195, 194), (150, 152, 204, 203), (168, 170, 213, 212), (186, 188, 222, 221), (142, 144, 200, 199), (160, 162, 209, 208), (178, 180, 218, 217), (134, 136, 196, 195), (152, 154, 205, 204), (170, 172, 214, 213), (188, 190, 223, 222), (144, 146, 201, 200), (162, 164, 210, 209), (180, 182, 219, 218), (136, 138, 197, 196), (154, 156, 206, 205), (172, 174, 215, 214), (128, 130, 193, 192), (190, 128, 192, 223), (224, 225, 226, 227, 228, 229, 230, 231, 232, 233, 234, 235, 236, 237, 238, 239, 240, 241, 242, 243, 244, 245, 246, 247, 248, 249, 250, 251, 252, 253, 254, 255), (218, 219, 251, 250), (205, 206, 238, 237), (192, 193, 225, 224), (219, 220, 252, 251), (206, 207, 239, 238), (193, 194, 226, 225), (220, 221, 253, 252), (207, 208, 240, 239), (194, 195, 227, 226), (221, 222, 254, 253), (208, 209, 241, 240), (195, 196, 228, 227), (222, 223, 255, 254), (209, 210, 242, 241), (196, 197, 229, 228), (223, 192, 224, 255), (210, 211, 243, 242), (197, 198, 230, 229), (211, 212, 244, 243), (198, 199, 231, 230), (212, 213, 245, 244), (199, 200, 232, 231), (213, 214, 246, 245), (200, 201, 233, 232), (214, 215, 247, 246), (201, 202, 234, 233), (215, 216, 248, 247), (202, 203, 235, 234), (216, 217, 249, 248), (203, 204, 236, 235), (217, 218, 250, 249), (294, 296, 297, 295), (275, 277, 279, 281, 283, 285, 287, 256), (258, 260, 261, 259), (289, 302, 300, 298, 296, 294, 292, 290), (282, 284, 285, 283), (260, 262, 263, 261), (298, 300, 301, 299), (280, 282, 283, 281), (262, 264, 265, 263), (291, 293, 295, 297, 299, 301, 303, 288), (278, 280, 281, 279), (264, 266, 267, 265), (257, 286, 284, 282, 280, 278, 276, 274), (276, 278, 279, 277), (266, 268, 269, 267), (286, 257, 256, 287), (274, 276, 277, 275), (268, 270, 271, 269), (261, 263, 265, 267, 269, 271, 273, 259), (257, 274, 275, 256), (270, 272, 273, 271), (296, 298, 299, 297), (284, 286, 287, 285), (272, 258, 259, 273), (258, 272, 270, 268, 266, 264, 262, 260), (292, 294, 295, 293), (302, 289, 288, 303), (290, 292, 293, 291), (289, 290, 291, 288), (300, 302, 303, 301), (310, 312, 313, 311), (305, 318, 316, 314, 312, 310, 308, 306), (314, 316, 317, 315), (307, 309, 311, 313, 315, 317, 319, 304), (312, 314, 315, 313), (308, 310, 311, 309), (318, 305, 304, 319), (306, 308, 309, 307), (305, 306, 307, 304), (316, 318, 319, 317), (326, 328, 329, 327), (321, 334, 332, 330, 328, 326, 324, 322), (330, 332, 333, 331), (323, 325, 327, 329, 331, 333, 335, 320), (328, 330, 331, 329), (324, 326, 327, 325), (334, 321, 320, 335), (322, 324, 325, 323), (321, 322, 323, 320), (332, 334, 335, 333), (342, 344, 345, 343), (337, 350, 348, 346, 344, 342, 340, 338), (346, 348, 349, 347), (339, 341, 343, 345, 347, 349, 351, 336), (344, 346, 347, 345), (340, 342, 343, 341), (350, 337, 336, 351), (338, 340, 341, 339), (337, 338, 339, 336), (348, 350, 351, 349), (358, 360, 361, 359), (353, 366, 364, 362, 360, 358, 356, 354), (362, 364, 365, 363), (355, 357, 359, 361, 363, 365, 367, 352), (360, 362, 363, 361), (356, 358, 359, 357), (366, 353, 352, 367), (354, 356, 357, 355), (353, 354, 355, 352), (364, 366, 367, 365), (374, 376, 377, 375), (369, 382, 380, 378, 376, 374, 372, 370), (378, 380, 381, 379), (371, 373, 375, 377, 379, 381, 383, 368), (376, 378, 379, 377), (372, 374, 375, 373), (382, 369, 368, 383), (370, 372, 373, 371), (369, 370, 371, 368), (380, 382, 383, 381)])
me_cube_006.polygons.foreach_set('material_index', [3, 3, 3, 3, 3, 3, 3, 3, 3, 3, 3, 3, 3, 3, 3, 3, 3, 3, 3, 3, 3, 3, 3, 3, 3, 3, 3, 3, 3, 3, 3, 3, 3, 3, 3, 3, 3, 3, 3, 3, 3, 3, 3, 3, 3, 3, 3, 3, 3, 3, 3, 3, 3, 3, 3, 3, 3, 3, 3, 3, 3, 3, 3, 3, 3, 3, 3, 3, 3, 3, 3, 3, 3, 3, 3, 3, 3, 3, 3, 3, 3, 3, 3, 3, 3, 3, 3, 3, 3, 3, 3, 3, 3, 3, 3, 3, 3, 3, 3, 3, 3, 3, 3, 3, 3, 3, 3, 3, 3, 3, 3, 3, 3, 3, 3, 3, 3, 3, 3, 3, 3, 3, 3, 3, 3, 3, 3, 3, 3, 3, 3, 3, 3, 3, 3, 3, 3, 3, 3, 3, 3, 3, 3, 3, 3, 3, 4, 3, 3, 3, 3, 3, 3, 3, 3, 3, 3, 3, 3, 3, 3, 3, 3, 3, 3, 3, 3, 3, 3, 3, 3, 3, 3, 3, 3, 3, 3, 3, 3, 3, 3, 3, 3, 3, 3, 3, 3, 3, 3, 3, 3, 3, 3, 3, 3, 3, 3, 3, 3, 3, 3, 3, 3, 3, 3, 3, 3, 3, 3, 3, 3, 3, 3, 3, 3, 3, 3, 3, 3, 3, 3, 3, 3, 3, 3, 3, 3, 3, 3, 3, 3, 3, 3, 3, 3, 3, 3, 3, 3, 3, 3, 3, 3, 3, 3, 3, 3, 3, 3, 3, 3, 3, 3, 3, 3, 3, 3, 3])
me_cube_006.materials.append(mat_yellow)
me_cube_006.materials.append(mat_blue)
me_cube_006.materials.append(mat_black)
me_cube_006.materials.append(mat_grey)
me_cube_006.materials.append(mat_light_grey)
me_cube_006.use_remesh_preserve_volume = False
me_cube_006.use_remesh_preserve_attributes = False
me_cube_006.use_mirror_vertex_groups = False
me_cube_006.update()
me_cube_005 = bpy.data.meshes.new('Cube.005')
me_cube_005.from_pydata([(0.9609, -0.2479, -0.0382), (0.9152, -0.2479, -0.0382), (0.9152, 0.2452, -0.02872), (0.9609, 0.2452, -0.02872), (0.9152, 0.2223, -0.01925), (0.9609, 0.2223, -0.01925), (0.9152, 0.2128, 0.003629), (0.9609, 0.2128, 0.003629), (0.9152, 0.2223, 0.0265), (0.9609, 0.2223, 0.0265), (0.9152, 0.2452, 0.03598), (0.9609, 0.2452, 0.03598), (0.9152, 0.268, 0.0265), (0.9609, 0.268, 0.0265), (0.9152, 0.2775, 0.003629), (0.9609, 0.2775, 0.003629), (0.9152, 0.268, -0.01925), (0.9609, 0.268, -0.01925), (0.9152, -0.2708, -0.02873), (0.9609, -0.2708, -0.02873), (0.9152, -0.2802, -0.005851), (0.9609, -0.2802, -0.005851), (0.9152, -0.2708, 0.01702), (0.9609, -0.2708, 0.01702), (0.9152, -0.2479, 0.0265), (0.9609, -0.2479, 0.0265), (0.9152, -0.225, 0.01702), (0.9609, -0.225, 0.01702), (0.9152, -0.2155, -0.005851), (0.9609, -0.2155, -0.005851), (0.9152, -0.225, -0.02873), (0.9609, -0.225, -0.02873), (0.9609, -0.168, 0.1122), (0.9152, -0.168, 0.1122), (0.9152, -0.1909, 0.1216), (0.9609, -0.1909, 0.1216), (0.9152, -0.2003, 0.1445), (0.9609, -0.2003, 0.1445), (0.9152, -0.1909, 0.1674), (0.9609, -0.1909, 0.1674), (0.9152, -0.168, 0.1769), (0.9609, -0.168, 0.1769), (0.9152, -0.1451, 0.1674), (0.9609, -0.1451, 0.1674), (0.9152, -0.1356, 0.1445), (0.9609, -0.1356, 0.1445), (0.9152, -0.1451, 0.1216), (0.9609, -0.1451, 0.1216), (0.9609, 0.002698, 0.2043), (0.9152, 0.002698, 0.2043), (0.9152, -0.02018, 0.2137), (0.9609, -0.02018, 0.2137), (0.9152, -0.02965, 0.2366), (0.9609, -0.02965, 0.2366), (0.9152, -0.02018, 0.2595), (0.9609, -0.02018, 0.2595), (0.9152, 0.002698, 0.269), (0.9609, 0.002698, 0.269), (0.9152, 0.02557, 0.2595), (0.9609, 0.02557, 0.2595), (0.9152, 0.03505, 0.2366), (0.9609, 0.03505, 0.2366), (0.9152, 0.02557, 0.2137), (0.9609, 0.02557, 0.2137), (0.9609, 0.1707, 0.1216), (0.9152, 0.1707, 0.1216), (0.9152, 0.1478, 0.1311), (0.9609, 0.1478, 0.1311), (0.9152, 0.1383, 0.154), (0.9609, 0.1383, 0.154), (0.9152, 0.1478, 0.1769), (0.9609, 0.1478, 0.1769), (0.9152, 0.1707, 0.1863), (0.9609, 0.1707, 0.1863), (0.9152, 0.1935, 0.1769), (0.9609, 0.1935, 0.1769), (0.9152, 0.203, 0.154), (0.9609, 0.203, 0.154), (0.9152, 0.1935, 0.1311), (0.9609, 0.1935, 0.1311), (0.9609, 0.002696, -0.2617), (0.9152, 0.002696, -0.2617), (0.9152, -0.02018, -0.2522), (0.9609, -0.02018, -0.2522), (0.9152, -0.02965, -0.2294), (0.9609, -0.02965, -0.2294), (0.9152, -0.02018, -0.2065), (0.9609, -0.02018, -0.2065), (0.9152, 0.002697, -0.197), (0.9609, 0.002697, -0.197), (0.9152, 0.02557, -0.2065), (0.9609, 0.02557, -0.2065), (0.9152, 0.03505, -0.2294), (0.9609, 0.03505, -0.2294), (0.9152, 0.02557, -0.2522), (0.9609, 0.02557, -0.2522), (0.9609, 0.1558, -0.1886), (0.9152, 0.1558, -0.1886), (0.9152, 0.1329, -0.1791), (0.9609, 0.1329, -0.1791), (0.9152, 0.1234, -0.1562), (0.9609, 0.1234, -0.1562), (0.9152, 0.1329, -0.1333), (0.9609, 0.1329, -0.1333), (0.9152, 0.1558, -0.1239), (0.9609, 0.1558, -0.1239), (0.9152, 0.1786, -0.1333), (0.9609, 0.1786, -0.1333), (0.9152, 0.1881, -0.1562), (0.9609, 0.1881, -0.1562), (0.9152, 0.1786, -0.1791), (0.9609, 0.1786, -0.1791), (0.9609, -0.1599, -0.1926), (0.9152, -0.1599, -0.1926), (0.9152, -0.1827, -0.1831), (0.9609, -0.1827, -0.1831), (0.9152, -0.1922, -0.1603), (0.9609, -0.1922, -0.1603), (0.9152, -0.1827, -0.1374), (0.9609, -0.1827, -0.1374), (0.9152, -0.1598, -0.1279), (0.9609, -0.1598, -0.1279), (0.9152, -0.137, -0.1374), (0.9609, -0.137, -0.1374), (0.9152, -0.1275, -0.1603), (0.9609, -0.1275, -0.1603), (0.9152, -0.137, -0.1831), (0.9609, -0.137, -0.1831), (-0.9727, -0.004509, -0.3614), (-0.8229, -0.00366, -0.3613), (-0.9723, -0.07493, -0.3537), (-0.8225, -0.07408, -0.3536), (-0.972, -0.1425, -0.3324), (-0.8221, -0.1416, -0.3323), (-0.9716, -0.2046, -0.2983), (-0.8218, -0.2037, -0.2982), (-0.9714, -0.2588, -0.2527), (-0.8215, -0.258, -0.2526), (-0.9711, -0.3032, -0.1974), (-0.8213, -0.3023, -0.1973), (-0.971, -0.3359, -0.1346), (-0.8211, -0.335, -0.1345), (-0.9709, -0.3557, -0.06655), (-0.8211, -0.3548, -0.06644), (-0.9709, -0.3618, 0.004036), (-0.8211, -0.361, 0.004137), (-0.971, -0.3541, 0.07446), (-0.8212, -0.3532, 0.07456), (-0.9712, -0.3327, 0.142), (-0.8213, -0.3319, 0.1421), (-0.9714, -0.2986, 0.2041), (-0.8216, -0.2978, 0.2042), (-0.9717, -0.2531, 0.2584), (-0.8219, -0.2522, 0.2585), (-0.9721, -0.1978, 0.3027), (-0.8222, -0.197, 0.3028), (-0.9725, -0.1349, 0.3354), (-0.8226, -0.1341, 0.3355), (-0.9729, -0.06692, 0.3552), (-0.823, -0.06607, 0.3553), (-0.9733, 0.00366, 0.3613), (-0.8234, 0.004509, 0.3614), (-0.9737, 0.07408, 0.3536), (-0.8238, 0.07493, 0.3537), (-0.974, 0.1416, 0.3323), (-0.8242, 0.1425, 0.3324), (-0.9743, 0.2037, 0.2982), (-0.8245, 0.2046, 0.2983), (-0.9746, 0.258, 0.2526), (-0.8248, 0.2588, 0.2527), (-0.9748, 0.3023, 0.1973), (-0.825, 0.3032, 0.1974), (-0.975, 0.335, 0.1345), (-0.8251, 0.3359, 0.1346), (-0.975, 0.3548, 0.06644), (-0.8252, 0.3557, 0.06655), (-0.975, 0.361, -0.004137), (-0.8252, 0.3618, -0.004036), (-0.9749, 0.3532, -0.07456), (-0.8251, 0.3541, -0.07446), (-0.9748, 0.3319, -0.1421), (-0.8249, 0.3327, -0.142), (-0.9745, 0.2978, -0.2042), (-0.8247, 0.2986, -0.2041), (-0.9742, 0.2522, -0.2585), (-0.8244, 0.2531, -0.2584), (-0.9739, 0.197, -0.3028), (-0.824, 0.1978, -0.3027), (-0.9735, 0.1341, -0.3355), (-0.8237, 0.1349, -0.3354), (-0.9731, 0.06607, -0.3553), (-0.8233, 0.06692, -0.3552), (-0.9728, -0.004048, -0.3206), (-0.9724, -0.06651, -0.3137), (-0.9721, -0.1264, -0.2948), (-0.9718, -0.1815, -0.2645), (-0.9715, -0.2296, -0.2241), (-0.9714, -0.2689, -0.1751), (-0.9712, -0.2979, -0.1194), (-0.9712, -0.3155, -0.05903), (-0.9712, -0.3209, 0.003574), (-0.9713, -0.3141, 0.06603), (-0.9714, -0.2952, 0.126), (-0.9716, -0.2649, 0.181), (-0.9719, -0.2245, 0.2292), (-0.9722, -0.1755, 0.2685), (-0.9725, -0.1197, 0.2975), (-0.9729, -0.0594, 0.315), (-0.9732, 0.003198, 0.3205), (-0.9736, 0.06566, 0.3136), (-0.9739, 0.1256, 0.2947), (-0.9742, 0.1807, 0.2644), (-0.9744, 0.2288, 0.224), (-0.9746, 0.2681, 0.175), (-0.9748, 0.2971, 0.1193), (-0.9748, 0.3146, 0.05893), (-0.9748, 0.3201, -0.003675), (-0.9747, 0.3132, -0.06614), (-0.9746, 0.2943, -0.1261), (-0.9744, 0.2641, -0.1811), (-0.9741, 0.2237, -0.2293), (-0.9738, 0.1746, -0.2686), (-0.9735, 0.1189, -0.2976), (-0.9731, 0.05855, -0.3151), (-0.9264, -0.003866, -0.3205), (-0.926, -0.06633, -0.3137), (-0.9257, -0.1262, -0.2948), (-0.9254, -0.1813, -0.2645), (-0.9252, -0.2294, -0.2241), (-0.925, -0.2688, -0.1751), (-0.9249, -0.2977, -0.1193), (-0.9248, -0.3153, -0.059), (-0.9248, -0.3208, 0.003595), (-0.9249, -0.3139, 0.06606), (-0.925, -0.295, 0.126), (-0.9253, -0.2647, 0.1811), (-0.9255, -0.2243, 0.2292), (-0.9258, -0.1753, 0.2685), (-0.9262, -0.1196, 0.2975), (-0.9265, -0.05922, 0.315), (-0.9269, 0.00338, 0.3205), (-0.9272, 0.06584, 0.3136), (-0.9275, 0.1258, 0.2947), (-0.9278, 0.1808, 0.2645), (-0.9281, 0.229, 0.224), (-0.9283, 0.2683, 0.175), (-0.9284, 0.2973, 0.1193), (-0.9285, 0.3148, 0.05895), (-0.9284, 0.3203, -0.003653), (-0.9284, 0.3134, -0.06611), (-0.9282, 0.2945, -0.126), (-0.928, 0.2642, -0.1811), (-0.9277, 0.2238, -0.2292), (-0.9274, 0.1748, -0.2685), (-0.9271, 0.1191, -0.2975), (-0.9268, 0.05873, -0.3151), (-0.9609, -0.2479, -0.0382), (-0.9152, -0.2479, -0.0382), (-0.9152, 0.2452, -0.02872), (-0.9609, 0.2452, -0.02872), (-0.9152, 0.2223, -0.01925), (-0.9609, 0.2223, -0.01925), (-0.9152, 0.2128, 0.003629), (-0.9609, 0.2128, 0.003629), (-0.9152, 0.2223, 0.0265), (-0.9609, 0.2223, 0.0265), (-0.9152, 0.2452, 0.03598), (-0.9609, 0.2452, 0.03598), (-0.9152, 0.268, 0.0265), (-0.9609, 0.268, 0.0265), (-0.9152, 0.2775, 0.003629), (-0.9609, 0.2775, 0.003629), (-0.9152, 0.268, -0.01925), (-0.9609, 0.268, -0.01925), (-0.9152, -0.2708, -0.02873), (-0.9609, -0.2708, -0.02873), (-0.9152, -0.2802, -0.005851), (-0.9609, -0.2802, -0.005851), (-0.9152, -0.2708, 0.01702), (-0.9609, -0.2708, 0.01702), (-0.9152, -0.2479, 0.0265), (-0.9609, -0.2479, 0.0265), (-0.9152, -0.225, 0.01702), (-0.9609, -0.225, 0.01702), (-0.9152, -0.2155, -0.005851), (-0.9609, -0.2155, -0.005851), (-0.9152, -0.225, -0.02873), (-0.9609, -0.225, -0.02873), (-0.9609, -0.168, 0.1122), (-0.9152, -0.168, 0.1122), (-0.9152, -0.1909, 0.1216), (-0.9609, -0.1909, 0.1216), (-0.9152, -0.2003, 0.1445), (-0.9609, -0.2003, 0.1445), (-0.9152, -0.1909, 0.1674), (-0.9609, -0.1909, 0.1674), (-0.9152, -0.168, 0.1769), (-0.9609, -0.168, 0.1769), (-0.9152, -0.1451, 0.1674), (-0.9609, -0.1451, 0.1674), (-0.9152, -0.1356, 0.1445), (-0.9609, -0.1356, 0.1445), (-0.9152, -0.1451, 0.1216), (-0.9609, -0.1451, 0.1216), (-0.9609, 0.002698, 0.2043), (-0.9152, 0.002698, 0.2043), (-0.9152, -0.02018, 0.2137), (-0.9609, -0.02018, 0.2137), (-0.9152, -0.02965, 0.2366), (-0.9609, -0.02965, 0.2366), (-0.9152, -0.02018, 0.2595), (-0.9609, -0.02018, 0.2595), (-0.9152, 0.002698, 0.269), (-0.9609, 0.002698, 0.269), (-0.9152, 0.02557, 0.2595), (-0.9609, 0.02557, 0.2595), (-0.9152, 0.03505, 0.2366), (-0.9609, 0.03505, 0.2366), (-0.9152, 0.02557, 0.2137), (-0.9609, 0.02557, 0.2137), (-0.9609, 0.1707, 0.1216), (-0.9152, 0.1707, 0.1216), (-0.9152, 0.1478, 0.1311), (-0.9609, 0.1478, 0.1311), (-0.9152, 0.1383, 0.154), (-0.9609, 0.1383, 0.154), (-0.9152, 0.1478, 0.1769), (-0.9609, 0.1478, 0.1769), (-0.9152, 0.1707, 0.1863), (-0.9609, 0.1707, 0.1863), (-0.9152, 0.1935, 0.1769), (-0.9609, 0.1935, 0.1769), (-0.9152, 0.203, 0.154), (-0.9609, 0.203, 0.154), (-0.9152, 0.1935, 0.1311), (-0.9609, 0.1935, 0.1311), (-0.9609, 0.002696, -0.2617), (-0.9152, 0.002696, -0.2617), (-0.9152, -0.02018, -0.2522), (-0.9609, -0.02018, -0.2522), (-0.9152, -0.02965, -0.2294), (-0.9609, -0.02965, -0.2294), (-0.9152, -0.02018, -0.2065), (-0.9609, -0.02018, -0.2065), (-0.9152, 0.002697, -0.197), (-0.9609, 0.002697, -0.197), (-0.9152, 0.02557, -0.2065), (-0.9609, 0.02557, -0.2065), (-0.9152, 0.03505, -0.2294), (-0.9609, 0.03505, -0.2294), (-0.9152, 0.02557, -0.2522), (-0.9609, 0.02557, -0.2522), (-0.9609, 0.1558, -0.1886), (-0.9152, 0.1558, -0.1886), (-0.9152, 0.1329, -0.1791), (-0.9609, 0.1329, -0.1791), (-0.9152, 0.1234, -0.1562), (-0.9609, 0.1234, -0.1562), (-0.9152, 0.1329, -0.1333), (-0.9609, 0.1329, -0.1333), (-0.9152, 0.1558, -0.1239), (-0.9609, 0.1558, -0.1239), (-0.9152, 0.1786, -0.1333), (-0.9609, 0.1786, -0.1333), (-0.9152, 0.1881, -0.1562), (-0.9609, 0.1881, -0.1562), (-0.9152, 0.1786, -0.1791), (-0.9609, 0.1786, -0.1791), (-0.9609, -0.1599, -0.1926), (-0.9152, -0.1599, -0.1926), (-0.9152, -0.1827, -0.1831), (-0.9609, -0.1827, -0.1831), (-0.9152, -0.1922, -0.1603), (-0.9609, -0.1922, -0.1603), (-0.9152, -0.1827, -0.1374), (-0.9609, -0.1827, -0.1374), (-0.9152, -0.1598, -0.1279), (-0.9609, -0.1598, -0.1279), (-0.9152, -0.137, -0.1374), (-0.9609, -0.137, -0.1374), (-0.9152, -0.1275, -0.1603), (-0.9609, -0.1275, -0.1603), (-0.9152, -0.137, -0.1831), (-0.9609, -0.137, -0.1831)], [], [(38, 39, 41, 40), (19, 0, 31, 29, 27, 25, 23, 21), (2, 3, 5, 4), (33, 34, 36, 38, 40, 42, 44, 46), (26, 27, 29, 28), (4, 5, 7, 6), (42, 43, 45, 44), (24, 25, 27, 26), (6, 7, 9, 8), (35, 32, 47, 45, 43, 41, 39, 37), (22, 23, 25, 24), (8, 9, 11, 10), (1, 18, 20, 22, 24, 26, 28, 30), (20, 21, 23, 22), (10, 11, 13, 12), (30, 31, 0, 1), (18, 19, 21, 20), (12, 13, 15, 14), (5, 3, 17, 15, 13, 11, 9, 7), (1, 0, 19, 18), (14, 15, 17, 16), (40, 41, 43, 42), (28, 29, 31, 30), (16, 17, 3, 2), (2, 4, 6, 8, 10, 12, 14, 16), (36, 37, 39, 38), (46, 47, 32, 33), (34, 35, 37, 36), (33, 32, 35, 34), (44, 45, 47, 46), (54, 55, 57, 56), (49, 50, 52, 54, 56, 58, 60, 62), (58, 59, 61, 60), (51, 48, 63, 61, 59, 57, 55, 53), (56, 57, 59, 58), (52, 53, 55, 54), (62, 63, 48, 49), (50, 51, 53, 52), (49, 48, 51, 50), (60, 61, 63, 62), (70, 71, 73, 72), (65, 66, 68, 70, 72, 74, 76, 78), (74, 75, 77, 76), (67, 64, 79, 77, 75, 73, 71, 69), (72, 73, 75, 74), (68, 69, 71, 70), (78, 79, 64, 65), (66, 67, 69, 68), (65, 64, 67, 66), (76, 77, 79, 78), (86, 87, 89, 88), (81, 82, 84, 86, 88, 90, 92, 94), (90, 91, 93, 92), (83, 80, 95, 93, 91, 89, 87, 85), (88, 89, 91, 90), (84, 85, 87, 86), (94, 95, 80, 81), (82, 83, 85, 84), (81, 80, 83, 82), (92, 93, 95, 94), (102, 103, 105, 104), (97, 98, 100, 102, 104, 106, 108, 110), (106, 107, 109, 108), (99, 96, 111, 109, 107, 105, 103, 101), (104, 105, 107, 106), (100, 101, 103, 102), (110, 111, 96, 97), (98, 99, 101, 100), (97, 96, 99, 98), (108, 109, 111, 110), (118, 119, 121, 120), (113, 114, 116, 118, 120, 122, 124, 126), (122, 123, 125, 124), (115, 112, 127, 125, 123, 121, 119, 117), (120, 121, 123, 122), (116, 117, 119, 118), (126, 127, 112, 113), (114, 115, 117, 116), (113, 112, 115, 114), (124, 125, 127, 126), (128, 129, 131, 130), (130, 131, 133, 132), (132, 133, 135, 134), (134, 135, 137, 136), (136, 137, 139, 138), (138, 139, 141, 140), (140, 141, 143, 142), (142, 143, 145, 144), (144, 145, 147, 146), (146, 147, 149, 148), (148, 149, 151, 150), (150, 151, 153, 152), (152, 153, 155, 154), (154, 155, 157, 156), (156, 157, 159, 158), (158, 159, 161, 160), (160, 161, 163, 162), (162, 163, 165, 164), (164, 165, 167, 166), (166, 167, 169, 168), (168, 169, 171, 170), (170, 171, 173, 172), (172, 173, 175, 174), (174, 175, 177, 176), (176, 177, 179, 178), (178, 179, 181, 180), (180, 181, 183, 182), (182, 183, 185, 184), (184, 185, 187, 186), (186, 187, 189, 188), (131, 129, 191, 189, 187, 185, 183, 181, 179, 177, 175, 173, 171, 169, 167, 165, 163, 161, 159, 157, 155, 153, 151, 149, 147, 145, 143, 141, 139, 137, 135, 133), (188, 189, 191, 190), (190, 191, 129, 128), (146, 148, 202, 201), (204, 205, 237, 236), (164, 166, 211, 210), (182, 184, 220, 219), (138, 140, 198, 197), (156, 158, 207, 206), (174, 176, 216, 215), (130, 132, 194, 193), (148, 150, 203, 202), (166, 168, 212, 211), (184, 186, 221, 220), (140, 142, 199, 198), (158, 160, 208, 207), (176, 178, 217, 216), (132, 134, 195, 194), (150, 152, 204, 203), (168, 170, 213, 212), (186, 188, 222, 221), (142, 144, 200, 199), (160, 162, 209, 208), (178, 180, 218, 217), (134, 136, 196, 195), (152, 154, 205, 204), (170, 172, 214, 213), (188, 190, 223, 222), (144, 146, 201, 200), (162, 164, 210, 209), (180, 182, 219, 218), (136, 138, 197, 196), (154, 156, 206, 205), (172, 174, 215, 214), (128, 130, 193, 192), (190, 128, 192, 223), (224, 225, 226, 227, 228, 229, 230, 231, 232, 233, 234, 235, 236, 237, 238, 239, 240, 241, 242, 243, 244, 245, 246, 247, 248, 249, 250, 251, 252, 253, 254, 255), (218, 219, 251, 250), (205, 206, 238, 237), (192, 193, 225, 224), (219, 220, 252, 251), (206, 207, 239, 238), (193, 194, 226, 225), (220, 221, 253, 252), (207, 208, 240, 239), (194, 195, 227, 226), (221, 222, 254, 253), (208, 209, 241, 240), (195, 196, 228, 227), (222, 223, 255, 254), (209, 210, 242, 241), (196, 197, 229, 228), (223, 192, 224, 255), (210, 211, 243, 242), (197, 198, 230, 229), (211, 212, 244, 243), (198, 199, 231, 230), (212, 213, 245, 244), (199, 200, 232, 231), (213, 214, 246, 245), (200, 201, 233, 232), (214, 215, 247, 246), (201, 202, 234, 233), (215, 216, 248, 247), (202, 203, 235, 234), (216, 217, 249, 248), (203, 204, 236, 235), (217, 218, 250, 249), (294, 296, 297, 295), (275, 277, 279, 281, 283, 285, 287, 256), (258, 260, 261, 259), (289, 302, 300, 298, 296, 294, 292, 290), (282, 284, 285, 283), (260, 262, 263, 261), (298, 300, 301, 299), (280, 282, 283, 281), (262, 264, 265, 263), (291, 293, 295, 297, 299, 301, 303, 288), (278, 280, 281, 279), (264, 266, 267, 265), (257, 286, 284, 282, 280, 278, 276, 274), (276, 278, 279, 277), (266, 268, 269, 267), (286, 257, 256, 287), (274, 276, 277, 275), (268, 270, 271, 269), (261, 263, 265, 267, 269, 271, 273, 259), (257, 274, 275, 256), (270, 272, 273, 271), (296, 298, 299, 297), (284, 286, 287, 285), (272, 258, 259, 273), (258, 272, 270, 268, 266, 264, 262, 260), (292, 294, 295, 293), (302, 289, 288, 303), (290, 292, 293, 291), (289, 290, 291, 288), (300, 302, 303, 301), (310, 312, 313, 311), (305, 318, 316, 314, 312, 310, 308, 306), (314, 316, 317, 315), (307, 309, 311, 313, 315, 317, 319, 304), (312, 314, 315, 313), (308, 310, 311, 309), (318, 305, 304, 319), (306, 308, 309, 307), (305, 306, 307, 304), (316, 318, 319, 317), (326, 328, 329, 327), (321, 334, 332, 330, 328, 326, 324, 322), (330, 332, 333, 331), (323, 325, 327, 329, 331, 333, 335, 320), (328, 330, 331, 329), (324, 326, 327, 325), (334, 321, 320, 335), (322, 324, 325, 323), (321, 322, 323, 320), (332, 334, 335, 333), (342, 344, 345, 343), (337, 350, 348, 346, 344, 342, 340, 338), (346, 348, 349, 347), (339, 341, 343, 345, 347, 349, 351, 336), (344, 346, 347, 345), (340, 342, 343, 341), (350, 337, 336, 351), (338, 340, 341, 339), (337, 338, 339, 336), (348, 350, 351, 349), (358, 360, 361, 359), (353, 366, 364, 362, 360, 358, 356, 354), (362, 364, 365, 363), (355, 357, 359, 361, 363, 365, 367, 352), (360, 362, 363, 361), (356, 358, 359, 357), (366, 353, 352, 367), (354, 356, 357, 355), (353, 354, 355, 352), (364, 366, 367, 365), (374, 376, 377, 375), (369, 382, 380, 378, 376, 374, 372, 370), (378, 380, 381, 379), (371, 373, 375, 377, 379, 381, 383, 368), (376, 378, 379, 377), (372, 374, 375, 373), (382, 369, 368, 383), (370, 372, 373, 371), (369, 370, 371, 368), (380, 382, 383, 381)])
me_cube_005.polygons.foreach_set('material_index', [3, 3, 3, 3, 3, 3, 3, 3, 3, 3, 3, 3, 3, 3, 3, 3, 3, 3, 3, 3, 3, 3, 3, 3, 3, 3, 3, 3, 3, 3, 3, 3, 3, 3, 3, 3, 3, 3, 3, 3, 3, 3, 3, 3, 3, 3, 3, 3, 3, 3, 3, 3, 3, 3, 3, 3, 3, 3, 3, 3, 3, 3, 3, 3, 3, 3, 3, 3, 3, 3, 3, 3, 3, 3, 3, 3, 3, 3, 3, 3, 3, 3, 3, 3, 3, 3, 3, 3, 3, 3, 3, 3, 3, 3, 3, 3, 3, 3, 3, 3, 3, 3, 3, 3, 3, 3, 3, 3, 3, 3, 3, 3, 3, 3, 3, 3, 3, 3, 3, 3, 3, 3, 3, 3, 3, 3, 3, 3, 3, 3, 3, 3, 3, 3, 3, 3, 3, 3, 3, 3, 3, 3, 3, 3, 3, 3, 4, 3, 3, 3, 3, 3, 3, 3, 3, 3, 3, 3, 3, 3, 3, 3, 3, 3, 3, 3, 3, 3, 3, 3, 3, 3, 3, 3, 3, 3, 3, 3, 3, 3, 3, 3, 3, 3, 3, 3, 3, 3, 3, 3, 3, 3, 3, 3, 3, 3, 3, 3, 3, 3, 3, 3, 3, 3, 3, 3, 3, 3, 3, 3, 3, 3, 3, 3, 3, 3, 3, 3, 3, 3, 3, 3, 3, 3, 3, 3, 3, 3, 3, 3, 3, 3, 3, 3, 3, 3, 3, 3, 3, 3, 3, 3, 3, 3, 3, 3, 3, 3, 3, 3, 3, 3, 3, 3, 3, 3, 3, 3])
me_cube_005.materials.append(mat_yellow)
me_cube_005.materials.append(mat_blue)
me_cube_005.materials.append(mat_black)
me_cube_005.materials.append(mat_grey)
me_cube_005.materials.append(mat_light_grey)
me_cube_005.use_remesh_preserve_volume = False
me_cube_005.use_remesh_preserve_attributes = False
me_cube_005.use_mirror_vertex_groups = False
me_cube_005.update()
me_cube_004 = bpy.data.meshes.new('Cube.004')
me_cube_004.from_pydata([(0.9609, -0.2479, -0.0382), (0.9152, -0.2479, -0.0382), (0.9152, 0.2452, -0.02872), (0.9609, 0.2452, -0.02872), (0.9152, 0.2223, -0.01925), (0.9609, 0.2223, -0.01925), (0.9152, 0.2128, 0.003629), (0.9609, 0.2128, 0.003629), (0.9152, 0.2223, 0.0265), (0.9609, 0.2223, 0.0265), (0.9152, 0.2452, 0.03598), (0.9609, 0.2452, 0.03598), (0.9152, 0.268, 0.0265), (0.9609, 0.268, 0.0265), (0.9152, 0.2775, 0.003629), (0.9609, 0.2775, 0.003629), (0.9152, 0.268, -0.01925), (0.9609, 0.268, -0.01925), (0.9152, -0.2708, -0.02873), (0.9609, -0.2708, -0.02873), (0.9152, -0.2802, -0.005851), (0.9609, -0.2802, -0.005851), (0.9152, -0.2708, 0.01702), (0.9609, -0.2708, 0.01702), (0.9152, -0.2479, 0.0265), (0.9609, -0.2479, 0.0265), (0.9152, -0.225, 0.01702), (0.9609, -0.225, 0.01702), (0.9152, -0.2155, -0.005851), (0.9609, -0.2155, -0.005851), (0.9152, -0.225, -0.02873), (0.9609, -0.225, -0.02873), (0.9609, -0.168, 0.1122), (0.9152, -0.168, 0.1122), (0.9152, -0.1909, 0.1216), (0.9609, -0.1909, 0.1216), (0.9152, -0.2003, 0.1445), (0.9609, -0.2003, 0.1445), (0.9152, -0.1909, 0.1674), (0.9609, -0.1909, 0.1674), (0.9152, -0.168, 0.1769), (0.9609, -0.168, 0.1769), (0.9152, -0.1451, 0.1674), (0.9609, -0.1451, 0.1674), (0.9152, -0.1356, 0.1445), (0.9609, -0.1356, 0.1445), (0.9152, -0.1451, 0.1216), (0.9609, -0.1451, 0.1216), (0.9609, 0.002698, 0.2043), (0.9152, 0.002698, 0.2043), (0.9152, -0.02018, 0.2137), (0.9609, -0.02018, 0.2137), (0.9152, -0.02965, 0.2366), (0.9609, -0.02965, 0.2366), (0.9152, -0.02018, 0.2595), (0.9609, -0.02018, 0.2595), (0.9152, 0.002698, 0.269), (0.9609, 0.002698, 0.269), (0.9152, 0.02557, 0.2595), (0.9609, 0.02557, 0.2595), (0.9152, 0.03505, 0.2366), (0.9609, 0.03505, 0.2366), (0.9152, 0.02557, 0.2137), (0.9609, 0.02557, 0.2137), (0.9609, 0.1707, 0.1216), (0.9152, 0.1707, 0.1216), (0.9152, 0.1478, 0.1311), (0.9609, 0.1478, 0.1311), (0.9152, 0.1383, 0.154), (0.9609, 0.1383, 0.154), (0.9152, 0.1478, 0.1769), (0.9609, 0.1478, 0.1769), (0.9152, 0.1707, 0.1863), (0.9609, 0.1707, 0.1863), (0.9152, 0.1935, 0.1769), (0.9609, 0.1935, 0.1769), (0.9152, 0.203, 0.154), (0.9609, 0.203, 0.154), (0.9152, 0.1935, 0.1311), (0.9609, 0.1935, 0.1311), (0.9609, 0.002696, -0.2617), (0.9152, 0.002696, -0.2617), (0.9152, -0.02018, -0.2522), (0.9609, -0.02018, -0.2522), (0.9152, -0.02965, -0.2294), (0.9609, -0.02965, -0.2294), (0.9152, -0.02018, -0.2065), (0.9609, -0.02018, -0.2065), (0.9152, 0.002697, -0.197), (0.9609, 0.002697, -0.197), (0.9152, 0.02557, -0.2065), (0.9609, 0.02557, -0.2065), (0.9152, 0.03505, -0.2294), (0.9609, 0.03505, -0.2294), (0.9152, 0.02557, -0.2522), (0.9609, 0.02557, -0.2522), (0.9609, 0.1558, -0.1886), (0.9152, 0.1558, -0.1886), (0.9152, 0.1329, -0.1791), (0.9609, 0.1329, -0.1791), (0.9152, 0.1234, -0.1562), (0.9609, 0.1234, -0.1562), (0.9152, 0.1329, -0.1333), (0.9609, 0.1329, -0.1333), (0.9152, 0.1558, -0.1239), (0.9609, 0.1558, -0.1239), (0.9152, 0.1786, -0.1333), (0.9609, 0.1786, -0.1333), (0.9152, 0.1881, -0.1562), (0.9609, 0.1881, -0.1562), (0.9152, 0.1786, -0.1791), (0.9609, 0.1786, -0.1791), (0.9609, -0.1599, -0.1926), (0.9152, -0.1599, -0.1926), (0.9152, -0.1827, -0.1831), (0.9609, -0.1827, -0.1831), (0.9152, -0.1922, -0.1603), (0.9609, -0.1922, -0.1603), (0.9152, -0.1827, -0.1374), (0.9609, -0.1827, -0.1374), (0.9152, -0.1598, -0.1279), (0.9609, -0.1598, -0.1279), (0.9152, -0.137, -0.1374), (0.9609, -0.137, -0.1374), (0.9152, -0.1275, -0.1603), (0.9609, -0.1275, -0.1603), (0.9152, -0.137, -0.1831), (0.9609, -0.137, -0.1831), (-0.9727, -0.004509, -0.3614), (-0.8229, -0.00366, -0.3613), (-0.9723, -0.07493, -0.3537), (-0.8225, -0.07408, -0.3536), (-0.972, -0.1425, -0.3324), (-0.8221, -0.1416, -0.3323), (-0.9716, -0.2046, -0.2983), (-0.8218, -0.2037, -0.2982), (-0.9714, -0.2588, -0.2527), (-0.8215, -0.258, -0.2526), (-0.9711, -0.3032, -0.1974), (-0.8213, -0.3023, -0.1973), (-0.971, -0.3359, -0.1346), (-0.8211, -0.335, -0.1345), (-0.9709, -0.3557, -0.06655), (-0.8211, -0.3548, -0.06644), (-0.9709, -0.3618, 0.004036), (-0.8211, -0.361, 0.004137), (-0.971, -0.3541, 0.07446), (-0.8212, -0.3532, 0.07456), (-0.9712, -0.3327, 0.142), (-0.8213, -0.3319, 0.1421), (-0.9714, -0.2986, 0.2041), (-0.8216, -0.2978, 0.2042), (-0.9717, -0.2531, 0.2584), (-0.8219, -0.2522, 0.2585), (-0.9721, -0.1978, 0.3027), (-0.8222, -0.197, 0.3028), (-0.9725, -0.1349, 0.3354), (-0.8226, -0.1341, 0.3355), (-0.9729, -0.06692, 0.3552), (-0.823, -0.06607, 0.3553), (-0.9733, 0.00366, 0.3613), (-0.8234, 0.004509, 0.3614), (-0.9737, 0.07408, 0.3536), (-0.8238, 0.07493, 0.3537), (-0.974, 0.1416, 0.3323), (-0.8242, 0.1425, 0.3324), (-0.9743, 0.2037, 0.2982), (-0.8245, 0.2046, 0.2983), (-0.9746, 0.258, 0.2526), (-0.8248, 0.2588, 0.2527), (-0.9748, 0.3023, 0.1973), (-0.825, 0.3032, 0.1974), (-0.975, 0.335, 0.1345), (-0.8251, 0.3359, 0.1346), (-0.975, 0.3548, 0.06644), (-0.8252, 0.3557, 0.06655), (-0.975, 0.361, -0.004137), (-0.8252, 0.3618, -0.004036), (-0.9749, 0.3532, -0.07456), (-0.8251, 0.3541, -0.07446), (-0.9748, 0.3319, -0.1421), (-0.8249, 0.3327, -0.142), (-0.9745, 0.2978, -0.2042), (-0.8247, 0.2986, -0.2041), (-0.9742, 0.2522, -0.2585), (-0.8244, 0.2531, -0.2584), (-0.9739, 0.197, -0.3028), (-0.824, 0.1978, -0.3027), (-0.9735, 0.1341, -0.3355), (-0.8237, 0.1349, -0.3354), (-0.9731, 0.06607, -0.3553), (-0.8233, 0.06692, -0.3552), (-0.9728, -0.004048, -0.3206), (-0.9724, -0.06651, -0.3137), (-0.9721, -0.1264, -0.2948), (-0.9718, -0.1815, -0.2645), (-0.9715, -0.2296, -0.2241), (-0.9714, -0.2689, -0.1751), (-0.9712, -0.2979, -0.1194), (-0.9712, -0.3155, -0.05903), (-0.9712, -0.3209, 0.003574), (-0.9713, -0.3141, 0.06603), (-0.9714, -0.2952, 0.126), (-0.9716, -0.2649, 0.181), (-0.9719, -0.2245, 0.2292), (-0.9722, -0.1755, 0.2685), (-0.9725, -0.1197, 0.2975), (-0.9729, -0.0594, 0.315), (-0.9732, 0.003198, 0.3205), (-0.9736, 0.06566, 0.3136), (-0.9739, 0.1256, 0.2947), (-0.9742, 0.1807, 0.2644), (-0.9744, 0.2288, 0.224), (-0.9746, 0.2681, 0.175), (-0.9748, 0.2971, 0.1193), (-0.9748, 0.3146, 0.05893), (-0.9748, 0.3201, -0.003675), (-0.9747, 0.3132, -0.06614), (-0.9746, 0.2943, -0.1261), (-0.9744, 0.2641, -0.1811), (-0.9741, 0.2237, -0.2293), (-0.9738, 0.1746, -0.2686), (-0.9735, 0.1189, -0.2976), (-0.9731, 0.05855, -0.3151), (-0.9264, -0.003866, -0.3205), (-0.926, -0.06633, -0.3137), (-0.9257, -0.1262, -0.2948), (-0.9254, -0.1813, -0.2645), (-0.9252, -0.2294, -0.2241), (-0.925, -0.2688, -0.1751), (-0.9249, -0.2977, -0.1193), (-0.9248, -0.3153, -0.059), (-0.9248, -0.3208, 0.003595), (-0.9249, -0.3139, 0.06606), (-0.925, -0.295, 0.126), (-0.9253, -0.2647, 0.1811), (-0.9255, -0.2243, 0.2292), (-0.9258, -0.1753, 0.2685), (-0.9262, -0.1196, 0.2975), (-0.9265, -0.05922, 0.315), (-0.9269, 0.00338, 0.3205), (-0.9272, 0.06584, 0.3136), (-0.9275, 0.1258, 0.2947), (-0.9278, 0.1808, 0.2645), (-0.9281, 0.229, 0.224), (-0.9283, 0.2683, 0.175), (-0.9284, 0.2973, 0.1193), (-0.9285, 0.3148, 0.05895), (-0.9284, 0.3203, -0.003653), (-0.9284, 0.3134, -0.06611), (-0.9282, 0.2945, -0.126), (-0.928, 0.2642, -0.1811), (-0.9277, 0.2238, -0.2292), (-0.9274, 0.1748, -0.2685), (-0.9271, 0.1191, -0.2975), (-0.9268, 0.05873, -0.3151), (-0.9609, -0.2479, -0.0382), (-0.9152, -0.2479, -0.0382), (-0.9152, 0.2452, -0.02872), (-0.9609, 0.2452, -0.02872), (-0.9152, 0.2223, -0.01925), (-0.9609, 0.2223, -0.01925), (-0.9152, 0.2128, 0.003629), (-0.9609, 0.2128, 0.003629), (-0.9152, 0.2223, 0.0265), (-0.9609, 0.2223, 0.0265), (-0.9152, 0.2452, 0.03598), (-0.9609, 0.2452, 0.03598), (-0.9152, 0.268, 0.0265), (-0.9609, 0.268, 0.0265), (-0.9152, 0.2775, 0.003629), (-0.9609, 0.2775, 0.003629), (-0.9152, 0.268, -0.01925), (-0.9609, 0.268, -0.01925), (-0.9152, -0.2708, -0.02873), (-0.9609, -0.2708, -0.02873), (-0.9152, -0.2802, -0.005851), (-0.9609, -0.2802, -0.005851), (-0.9152, -0.2708, 0.01702), (-0.9609, -0.2708, 0.01702), (-0.9152, -0.2479, 0.0265), (-0.9609, -0.2479, 0.0265), (-0.9152, -0.225, 0.01702), (-0.9609, -0.225, 0.01702), (-0.9152, -0.2155, -0.005851), (-0.9609, -0.2155, -0.005851), (-0.9152, -0.225, -0.02873), (-0.9609, -0.225, -0.02873), (-0.9609, -0.168, 0.1122), (-0.9152, -0.168, 0.1122), (-0.9152, -0.1909, 0.1216), (-0.9609, -0.1909, 0.1216), (-0.9152, -0.2003, 0.1445), (-0.9609, -0.2003, 0.1445), (-0.9152, -0.1909, 0.1674), (-0.9609, -0.1909, 0.1674), (-0.9152, -0.168, 0.1769), (-0.9609, -0.168, 0.1769), (-0.9152, -0.1451, 0.1674), (-0.9609, -0.1451, 0.1674), (-0.9152, -0.1356, 0.1445), (-0.9609, -0.1356, 0.1445), (-0.9152, -0.1451, 0.1216), (-0.9609, -0.1451, 0.1216), (-0.9609, 0.002698, 0.2043), (-0.9152, 0.002698, 0.2043), (-0.9152, -0.02018, 0.2137), (-0.9609, -0.02018, 0.2137), (-0.9152, -0.02965, 0.2366), (-0.9609, -0.02965, 0.2366), (-0.9152, -0.02018, 0.2595), (-0.9609, -0.02018, 0.2595), (-0.9152, 0.002698, 0.269), (-0.9609, 0.002698, 0.269), (-0.9152, 0.02557, 0.2595), (-0.9609, 0.02557, 0.2595), (-0.9152, 0.03505, 0.2366), (-0.9609, 0.03505, 0.2366), (-0.9152, 0.02557, 0.2137), (-0.9609, 0.02557, 0.2137), (-0.9609, 0.1707, 0.1216), (-0.9152, 0.1707, 0.1216), (-0.9152, 0.1478, 0.1311), (-0.9609, 0.1478, 0.1311), (-0.9152, 0.1383, 0.154), (-0.9609, 0.1383, 0.154), (-0.9152, 0.1478, 0.1769), (-0.9609, 0.1478, 0.1769), (-0.9152, 0.1707, 0.1863), (-0.9609, 0.1707, 0.1863), (-0.9152, 0.1935, 0.1769), (-0.9609, 0.1935, 0.1769), (-0.9152, 0.203, 0.154), (-0.9609, 0.203, 0.154), (-0.9152, 0.1935, 0.1311), (-0.9609, 0.1935, 0.1311), (-0.9609, 0.002696, -0.2617), (-0.9152, 0.002696, -0.2617), (-0.9152, -0.02018, -0.2522), (-0.9609, -0.02018, -0.2522), (-0.9152, -0.02965, -0.2294), (-0.9609, -0.02965, -0.2294), (-0.9152, -0.02018, -0.2065), (-0.9609, -0.02018, -0.2065), (-0.9152, 0.002697, -0.197), (-0.9609, 0.002697, -0.197), (-0.9152, 0.02557, -0.2065), (-0.9609, 0.02557, -0.2065), (-0.9152, 0.03505, -0.2294), (-0.9609, 0.03505, -0.2294), (-0.9152, 0.02557, -0.2522), (-0.9609, 0.02557, -0.2522), (-0.9609, 0.1558, -0.1886), (-0.9152, 0.1558, -0.1886), (-0.9152, 0.1329, -0.1791), (-0.9609, 0.1329, -0.1791), (-0.9152, 0.1234, -0.1562), (-0.9609, 0.1234, -0.1562), (-0.9152, 0.1329, -0.1333), (-0.9609, 0.1329, -0.1333), (-0.9152, 0.1558, -0.1239), (-0.9609, 0.1558, -0.1239), (-0.9152, 0.1786, -0.1333), (-0.9609, 0.1786, -0.1333), (-0.9152, 0.1881, -0.1562), (-0.9609, 0.1881, -0.1562), (-0.9152, 0.1786, -0.1791), (-0.9609, 0.1786, -0.1791), (-0.9609, -0.1599, -0.1926), (-0.9152, -0.1599, -0.1926), (-0.9152, -0.1827, -0.1831), (-0.9609, -0.1827, -0.1831), (-0.9152, -0.1922, -0.1603), (-0.9609, -0.1922, -0.1603), (-0.9152, -0.1827, -0.1374), (-0.9609, -0.1827, -0.1374), (-0.9152, -0.1598, -0.1279), (-0.9609, -0.1598, -0.1279), (-0.9152, -0.137, -0.1374), (-0.9609, -0.137, -0.1374), (-0.9152, -0.1275, -0.1603), (-0.9609, -0.1275, -0.1603), (-0.9152, -0.137, -0.1831), (-0.9609, -0.137, -0.1831)], [], [(38, 39, 41, 40), (19, 0, 31, 29, 27, 25, 23, 21), (2, 3, 5, 4), (33, 34, 36, 38, 40, 42, 44, 46), (26, 27, 29, 28), (4, 5, 7, 6), (42, 43, 45, 44), (24, 25, 27, 26), (6, 7, 9, 8), (35, 32, 47, 45, 43, 41, 39, 37), (22, 23, 25, 24), (8, 9, 11, 10), (1, 18, 20, 22, 24, 26, 28, 30), (20, 21, 23, 22), (10, 11, 13, 12), (30, 31, 0, 1), (18, 19, 21, 20), (12, 13, 15, 14), (5, 3, 17, 15, 13, 11, 9, 7), (1, 0, 19, 18), (14, 15, 17, 16), (40, 41, 43, 42), (28, 29, 31, 30), (16, 17, 3, 2), (2, 4, 6, 8, 10, 12, 14, 16), (36, 37, 39, 38), (46, 47, 32, 33), (34, 35, 37, 36), (33, 32, 35, 34), (44, 45, 47, 46), (54, 55, 57, 56), (49, 50, 52, 54, 56, 58, 60, 62), (58, 59, 61, 60), (51, 48, 63, 61, 59, 57, 55, 53), (56, 57, 59, 58), (52, 53, 55, 54), (62, 63, 48, 49), (50, 51, 53, 52), (49, 48, 51, 50), (60, 61, 63, 62), (70, 71, 73, 72), (65, 66, 68, 70, 72, 74, 76, 78), (74, 75, 77, 76), (67, 64, 79, 77, 75, 73, 71, 69), (72, 73, 75, 74), (68, 69, 71, 70), (78, 79, 64, 65), (66, 67, 69, 68), (65, 64, 67, 66), (76, 77, 79, 78), (86, 87, 89, 88), (81, 82, 84, 86, 88, 90, 92, 94), (90, 91, 93, 92), (83, 80, 95, 93, 91, 89, 87, 85), (88, 89, 91, 90), (84, 85, 87, 86), (94, 95, 80, 81), (82, 83, 85, 84), (81, 80, 83, 82), (92, 93, 95, 94), (102, 103, 105, 104), (97, 98, 100, 102, 104, 106, 108, 110), (106, 107, 109, 108), (99, 96, 111, 109, 107, 105, 103, 101), (104, 105, 107, 106), (100, 101, 103, 102), (110, 111, 96, 97), (98, 99, 101, 100), (97, 96, 99, 98), (108, 109, 111, 110), (118, 119, 121, 120), (113, 114, 116, 118, 120, 122, 124, 126), (122, 123, 125, 124), (115, 112, 127, 125, 123, 121, 119, 117), (120, 121, 123, 122), (116, 117, 119, 118), (126, 127, 112, 113), (114, 115, 117, 116), (113, 112, 115, 114), (124, 125, 127, 126), (128, 129, 131, 130), (130, 131, 133, 132), (132, 133, 135, 134), (134, 135, 137, 136), (136, 137, 139, 138), (138, 139, 141, 140), (140, 141, 143, 142), (142, 143, 145, 144), (144, 145, 147, 146), (146, 147, 149, 148), (148, 149, 151, 150), (150, 151, 153, 152), (152, 153, 155, 154), (154, 155, 157, 156), (156, 157, 159, 158), (158, 159, 161, 160), (160, 161, 163, 162), (162, 163, 165, 164), (164, 165, 167, 166), (166, 167, 169, 168), (168, 169, 171, 170), (170, 171, 173, 172), (172, 173, 175, 174), (174, 175, 177, 176), (176, 177, 179, 178), (178, 179, 181, 180), (180, 181, 183, 182), (182, 183, 185, 184), (184, 185, 187, 186), (186, 187, 189, 188), (131, 129, 191, 189, 187, 185, 183, 181, 179, 177, 175, 173, 171, 169, 167, 165, 163, 161, 159, 157, 155, 153, 151, 149, 147, 145, 143, 141, 139, 137, 135, 133), (188, 189, 191, 190), (190, 191, 129, 128), (146, 148, 202, 201), (204, 205, 237, 236), (164, 166, 211, 210), (182, 184, 220, 219), (138, 140, 198, 197), (156, 158, 207, 206), (174, 176, 216, 215), (130, 132, 194, 193), (148, 150, 203, 202), (166, 168, 212, 211), (184, 186, 221, 220), (140, 142, 199, 198), (158, 160, 208, 207), (176, 178, 217, 216), (132, 134, 195, 194), (150, 152, 204, 203), (168, 170, 213, 212), (186, 188, 222, 221), (142, 144, 200, 199), (160, 162, 209, 208), (178, 180, 218, 217), (134, 136, 196, 195), (152, 154, 205, 204), (170, 172, 214, 213), (188, 190, 223, 222), (144, 146, 201, 200), (162, 164, 210, 209), (180, 182, 219, 218), (136, 138, 197, 196), (154, 156, 206, 205), (172, 174, 215, 214), (128, 130, 193, 192), (190, 128, 192, 223), (224, 225, 226, 227, 228, 229, 230, 231, 232, 233, 234, 235, 236, 237, 238, 239, 240, 241, 242, 243, 244, 245, 246, 247, 248, 249, 250, 251, 252, 253, 254, 255), (218, 219, 251, 250), (205, 206, 238, 237), (192, 193, 225, 224), (219, 220, 252, 251), (206, 207, 239, 238), (193, 194, 226, 225), (220, 221, 253, 252), (207, 208, 240, 239), (194, 195, 227, 226), (221, 222, 254, 253), (208, 209, 241, 240), (195, 196, 228, 227), (222, 223, 255, 254), (209, 210, 242, 241), (196, 197, 229, 228), (223, 192, 224, 255), (210, 211, 243, 242), (197, 198, 230, 229), (211, 212, 244, 243), (198, 199, 231, 230), (212, 213, 245, 244), (199, 200, 232, 231), (213, 214, 246, 245), (200, 201, 233, 232), (214, 215, 247, 246), (201, 202, 234, 233), (215, 216, 248, 247), (202, 203, 235, 234), (216, 217, 249, 248), (203, 204, 236, 235), (217, 218, 250, 249), (294, 296, 297, 295), (275, 277, 279, 281, 283, 285, 287, 256), (258, 260, 261, 259), (289, 302, 300, 298, 296, 294, 292, 290), (282, 284, 285, 283), (260, 262, 263, 261), (298, 300, 301, 299), (280, 282, 283, 281), (262, 264, 265, 263), (291, 293, 295, 297, 299, 301, 303, 288), (278, 280, 281, 279), (264, 266, 267, 265), (257, 286, 284, 282, 280, 278, 276, 274), (276, 278, 279, 277), (266, 268, 269, 267), (286, 257, 256, 287), (274, 276, 277, 275), (268, 270, 271, 269), (261, 263, 265, 267, 269, 271, 273, 259), (257, 274, 275, 256), (270, 272, 273, 271), (296, 298, 299, 297), (284, 286, 287, 285), (272, 258, 259, 273), (258, 272, 270, 268, 266, 264, 262, 260), (292, 294, 295, 293), (302, 289, 288, 303), (290, 292, 293, 291), (289, 290, 291, 288), (300, 302, 303, 301), (310, 312, 313, 311), (305, 318, 316, 314, 312, 310, 308, 306), (314, 316, 317, 315), (307, 309, 311, 313, 315, 317, 319, 304), (312, 314, 315, 313), (308, 310, 311, 309), (318, 305, 304, 319), (306, 308, 309, 307), (305, 306, 307, 304), (316, 318, 319, 317), (326, 328, 329, 327), (321, 334, 332, 330, 328, 326, 324, 322), (330, 332, 333, 331), (323, 325, 327, 329, 331, 333, 335, 320), (328, 330, 331, 329), (324, 326, 327, 325), (334, 321, 320, 335), (322, 324, 325, 323), (321, 322, 323, 320), (332, 334, 335, 333), (342, 344, 345, 343), (337, 350, 348, 346, 344, 342, 340, 338), (346, 348, 349, 347), (339, 341, 343, 345, 347, 349, 351, 336), (344, 346, 347, 345), (340, 342, 343, 341), (350, 337, 336, 351), (338, 340, 341, 339), (337, 338, 339, 336), (348, 350, 351, 349), (358, 360, 361, 359), (353, 366, 364, 362, 360, 358, 356, 354), (362, 364, 365, 363), (355, 357, 359, 361, 363, 365, 367, 352), (360, 362, 363, 361), (356, 358, 359, 357), (366, 353, 352, 367), (354, 356, 357, 355), (353, 354, 355, 352), (364, 366, 367, 365), (374, 376, 377, 375), (369, 382, 380, 378, 376, 374, 372, 370), (378, 380, 381, 379), (371, 373, 375, 377, 379, 381, 383, 368), (376, 378, 379, 377), (372, 374, 375, 373), (382, 369, 368, 383), (370, 372, 373, 371), (369, 370, 371, 368), (380, 382, 383, 381)])
me_cube_004.polygons.foreach_set('material_index', [3, 3, 3, 3, 3, 3, 3, 3, 3, 3, 3, 3, 3, 3, 3, 3, 3, 3, 3, 3, 3, 3, 3, 3, 3, 3, 3, 3, 3, 3, 3, 3, 3, 3, 3, 3, 3, 3, 3, 3, 3, 3, 3, 3, 3, 3, 3, 3, 3, 3, 3, 3, 3, 3, 3, 3, 3, 3, 3, 3, 3, 3, 3, 3, 3, 3, 3, 3, 3, 3, 3, 3, 3, 3, 3, 3, 3, 3, 3, 3, 3, 3, 3, 3, 3, 3, 3, 3, 3, 3, 3, 3, 3, 3, 3, 3, 3, 3, 3, 3, 3, 3, 3, 3, 3, 3, 3, 3, 3, 3, 3, 3, 3, 3, 3, 3, 3, 3, 3, 3, 3, 3, 3, 3, 3, 3, 3, 3, 3, 3, 3, 3, 3, 3, 3, 3, 3, 3, 3, 3, 3, 3, 3, 3, 3, 3, 4, 3, 3, 3, 3, 3, 3, 3, 3, 3, 3, 3, 3, 3, 3, 3, 3, 3, 3, 3, 3, 3, 3, 3, 3, 3, 3, 3, 3, 3, 3, 3, 3, 3, 3, 3, 3, 3, 3, 3, 3, 3, 3, 3, 3, 3, 3, 3, 3, 3, 3, 3, 3, 3, 3, 3, 3, 3, 3, 3, 3, 3, 3, 3, 3, 3, 3, 3, 3, 3, 3, 3, 3, 3, 3, 3, 3, 3, 3, 3, 3, 3, 3, 3, 3, 3, 3, 3, 3, 3, 3, 3, 3, 3, 3, 3, 3, 3, 3, 3, 3, 3, 3, 3, 3, 3, 3, 3, 3, 3, 3, 3])
me_cube_004.materials.append(mat_yellow)
me_cube_004.materials.append(mat_blue)
me_cube_004.materials.append(mat_black)
me_cube_004.materials.append(mat_grey)
me_cube_004.materials.append(mat_light_grey)
me_cube_004.use_remesh_preserve_volume = False
me_cube_004.use_remesh_preserve_attributes = False
me_cube_004.use_mirror_vertex_groups = False
me_cube_004.update()
me_cube = bpy.data.meshes.new('Cube')
me_cube.from_pydata([(-1.0, -1.0, 1.0), (-1.0, -1.012, -1.0), (-1.0, 1.0, 1.0), (-1.0, 1.0, -1.0), (-0.8416, 1.512, -0.8416), (-0.8416, 1.512, 0.8416), (-1.021, 1.109e-05, 1.021), (-1.021, -1.109e-05, -1.021), (-0.7685, -0.5184, 1.124), (-0.7685, 0.5184, 1.124), (-0.7685, -0.5184, 0.9344), (-0.7685, 0.5184, 0.9344), (-0.6811, 0.5184, 0.9344), (-0.6811, -0.5184, 0.9344), (-0.6811, 0.5184, 1.124), (-0.6811, -0.5184, 1.124), (-0.7685, 0.4426, 1.124), (-0.7685, 0.4426, 0.9344), (-0.6811, 0.4426, 1.124), (-0.6811, 0.4426, 0.9344), (-0.7685, -0.4356, 0.9344), (-0.6811, -0.4356, 1.124), (-0.6811, -0.4356, 0.9344), (-0.7685, -0.4356, 1.124), (-0.6811, 0.4426, 1.062), (-0.6811, -0.4356, 1.062), (-0.1139, 1.548, -0.1139), (-0.1139, 1.548, 0.1139), (1.539e-08, 1.406, -0.2527), (1.537e-08, 2.354, -0.2527), (-6.694e-08, 1.406, 0.2527), (-6.697e-08, 2.354, 0.2527), (-0.0493, 1.406, 0.2478), (-0.0493, 2.354, 0.2478), (-0.0967, 1.406, 0.2334), (-0.0967, 2.354, 0.2334), (-0.1404, 1.406, 0.2101), (-0.1404, 2.354, 0.2101), (-0.1787, 1.406, 0.1787), (-0.1787, 2.354, 0.1787), (-0.2101, 1.406, 0.1404), (-0.2101, 2.354, 0.1404), (-0.2335, 1.406, 0.09668), (-0.2335, 2.354, 0.09667), (-0.2478, 1.406, 0.04928), (-0.2478, 2.354, 0.04927), (-0.2527, 1.406, -1.576e-05), (-0.2527, 2.354, -2.605e-05), (-0.2478, 1.406, -0.04931), (-0.2478, 2.354, -0.04932), (-0.2335, 1.406, -0.09672), (-0.2335, 2.354, -0.09673), (-0.2101, 1.406, -0.1404), (-0.2101, 2.354, -0.1404), (-0.1787, 1.406, -0.1787), (-0.1787, 2.354, -0.1787), (-0.1404, 1.406, -0.2101), (-0.1404, 2.354, -0.2101), (-0.0967, 1.406, -0.2335), (-0.0967, 2.354, -0.2335), (-0.0493, 1.406, -0.2478), (-0.0493, 2.354, -0.2479), (-0.6736, 2.048, 0.6943), (-0.6736, 2.911, 0.6943), (-0.655, 2.05, -0.6936), (-0.655, 2.912, -0.6936), (-0.4675, 2.897, -0.7085), (-0.4418, 2.043, -0.6879), (-0.4675, 2.897, 0.7084), (-0.4675, 2.035, 0.7085), (-0.249, 2.897, -0.7085), (-0.249, 2.035, 0.7085), (-0.249, 2.035, -0.7085), (-0.249, 2.897, 0.7084), (-0.6736, 2.263, 0.6943), (-0.655, 2.265, -0.6936), (-0.4675, 2.25, 0.7085), (-0.4545, 2.249, -0.7107), (-0.249, 2.25, 0.7085), (-0.249, 2.25, -0.7085), (-0.6736, 2.55, 0.6943), (-0.655, 2.551, -0.6936), (-0.4675, 2.536, 0.7084), (-0.4675, 2.536, -0.7085), (-0.249, 2.536, 0.7084), (-0.249, 2.536, -0.7085), (-0.4675, 2.536, 0.8549), (-0.4675, 2.25, 0.8549), (-0.249, 2.536, 0.8549), (-0.249, 2.25, 0.8549), (-0.7085, 2.943, -0.5687), (-0.7085, 2.035, -0.5687), (-0.4675, 2.943, -0.5687), (-0.4675, 2.035, -0.5687), (-0.249, 2.943, -0.5687), (-0.249, 2.035, -0.5687), (-0.7085, 2.25, -0.5687), (-0.7085, 2.536, -0.5687), (-0.7085, 2.035, 0.5696), (-0.4675, 2.943, 0.5696), (-0.4675, 2.035, 0.5696), (-0.249, 2.943, 0.5696), (-0.249, 2.035, 0.5696), (-0.7085, 2.25, 0.5696), (-0.7085, 2.536, 0.5696), (-0.7085, 2.943, 0.5696), (-0.4505, 2.514, 0.8549), (-0.4505, 2.272, 0.8549), (-0.2661, 2.514, 0.8549), (-0.2661, 2.272, 0.8549), (-0.4505, 2.514, 0.8791), (-0.4505, 2.272, 0.8791), (-0.2661, 2.514, 0.8791), (-0.2661, 2.272, 0.8791), (-1.0, -0.8236, 8.646e-06), (-1.0, 1.0, -1.104e-05), (-0.8416, 1.512, -1.654e-05), (-0.1139, 1.548, -1.669e-05), (-1.0, -0.8945, 0.5), (-1.0, 1.0, 0.5), (-0.8416, 1.512, 0.4208), (-1.021, 5.546e-06, 0.5107), (-0.1139, 1.548, 0.05694), (-1.0, -0.9181, -0.5), (-1.0, 1.0, -0.5), (-0.8416, 1.512, -0.4208), (-1.021, -5.546e-06, -0.5107), (-0.1139, 1.548, -0.05698), (2.638e-11, -1.012, -1.0), (2.638e-11, -1.0, 1.0), (-2.638e-11, 1.0, -1.0), (-2.638e-11, 1.0, 1.0), (-4.002e-11, 1.512, -0.8416), (-4.002e-11, 1.512, 0.8416), (0.0, -1.109e-05, -1.021), (0.0, 1.109e-05, 1.021), (-4.087e-11, 1.548, -0.1139), (-4.093e-11, 1.548, 0.1139), (-4.093e-11, 1.548, -1.665e-05), (2.177e-11, -0.8236, 8.825e-06), (-4.093e-11, 1.548, 0.05694), (2.365e-11, -0.8945, 0.5), (2.433e-11, -0.9181, -0.5), (-4.09e-11, 1.548, -0.05698), (1.319e-11, -0.5184, 0.9344), (-1.455e-11, 0.5184, 1.124), (-1.364e-11, 0.5184, 0.9344), (1.364e-11, -0.5184, 1.124), (-1.182e-11, 0.4426, 0.9344), (-1.182e-11, 0.4426, 1.124), (1.091e-11, -0.4356, 0.9344), (1.091e-11, -0.4356, 1.124), (-1.091e-11, 0.4426, 1.062), (1.182e-11, -0.4356, 1.062), (-4.911e-11, 2.035, -0.7085), (-7.23e-11, 2.897, 0.7084), (-5.502e-11, 2.25, -0.7085), (-6.276e-11, 2.536, -0.7085), (-7.23e-11, 2.897, -0.7085), (-4.911e-11, 2.035, 0.7085), (-5.548e-11, 2.25, 0.7085), (-6.276e-11, 2.536, 0.7084), (-4.911e-11, 2.035, -0.5687), (-7.23e-11, 2.943, -0.5687), (-7.23e-11, 2.943, 0.5696), (-4.911e-11, 2.035, 0.5696), (-0.9195, -1.41, -0.09999), (3.729e-11, -1.41, -0.09999), (-0.9195, -1.426, -0.09838), (3.769e-11, -1.426, -0.09838), (-0.9195, -1.442, -0.09361), (3.814e-11, -1.442, -0.09361), (-0.9195, -1.457, -0.08586), (3.848e-11, -1.457, -0.08586), (-0.9195, -1.469, -0.07543), (3.888e-11, -1.469, -0.07543), (-0.9195, -1.48, -0.06272), (3.911e-11, -1.48, -0.06272), (-0.9195, -1.488, -0.04822), (3.934e-11, -1.488, -0.04822), (-0.9195, -1.492, -0.03249), (3.945e-11, -1.492, -0.03249), (-0.9195, -1.494, -0.01613), (3.949e-11, -1.494, -0.01613), (-0.9195, -1.492, 0.000226), (3.946e-11, -1.492, 0.000226), (-0.9195, -1.488, 0.01596), (3.933e-11, -1.488, 0.01596), (-0.9195, -1.48, 0.03045), (3.912e-11, -1.48, 0.03045), (-0.9195, -1.469, 0.04316), (3.885e-11, -1.469, 0.04316), (-0.9195, -1.457, 0.05359), (3.851e-11, -1.457, 0.05359), (-0.9195, -1.442, 0.06134), (3.814e-11, -1.442, 0.06134), (-0.9195, -1.426, 0.06611), (3.769e-11, -1.426, 0.06611), (-0.9195, -1.41, 0.06772), (3.729e-11, -1.41, 0.06772), (-0.9195, -1.394, 0.06611), (3.683e-11, -1.394, 0.06611), (-0.9195, -1.378, 0.06134), (3.644e-11, -1.378, 0.06134), (-0.9195, -1.364, 0.05359), (3.607e-11, -1.364, 0.05359), (-0.9195, -1.351, 0.04316), (3.573e-11, -1.351, 0.04316), (-0.9195, -1.34, 0.03045), (3.544e-11, -1.34, 0.03045), (-0.9195, -1.333, 0.01595), (3.523e-11, -1.333, 0.01595), (-0.9195, -1.328, 0.0002242), (3.511e-11, -1.328, 0.0002241), (-0.9195, -1.326, -0.01614), (3.507e-11, -1.326, -0.01614), (-0.9195, -1.328, -0.03249), (3.51e-11, -1.328, -0.03249), (-0.9195, -1.333, -0.04822), (3.524e-11, -1.333, -0.04822), (-0.9195, -1.34, -0.06272), (3.544e-11, -1.34, -0.06272), (-0.9195, -1.351, -0.07543), (3.57e-11, -1.351, -0.07543), (-0.9195, -1.364, -0.08586), (3.604e-11, -1.364, -0.08586), (-0.9195, -1.378, -0.09361), (3.644e-11, -1.378, -0.09361), (-0.9195, -1.394, -0.09838), (3.683e-11, -1.394, -0.09838), (-0.9195, -1.523, -0.9897), (4.002e-11, -1.523, -0.9897), (-0.9195, -1.539, -0.9881), (4.047e-11, -1.539, -0.9881), (-0.9195, -1.555, -0.9833), (4.093e-11, -1.555, -0.9833), (-0.9195, -1.569, -0.9756), (4.138e-11, -1.569, -0.9756), (-0.9195, -1.582, -0.9651), (4.184e-11, -1.582, -0.9651), (-0.9195, -1.593, -0.9524), (4.229e-11, -1.593, -0.9524), (-0.9195, -1.6, -0.9379), (4.229e-11, -1.6, -0.9379), (-0.9195, -1.605, -0.9222), (4.184e-11, -1.605, -0.9222), (-0.9195, -1.607, -0.9058), (4.229e-11, -1.607, -0.9058), (-0.9195, -1.605, -0.8895), (4.229e-11, -1.605, -0.8895), (-0.9195, -1.6, -0.8737), (4.229e-11, -1.6, -0.8737), (-0.9195, -1.593, -0.8592), (4.229e-11, -1.593, -0.8592), (-0.9195, -1.582, -0.8465), (4.184e-11, -1.582, -0.8465), (-0.9195, -1.569, -0.8361), (4.138e-11, -1.569, -0.8361), (-0.9195, -1.555, -0.8284), (4.093e-11, -1.555, -0.8284), (-0.9195, -1.539, -0.8236), (4.047e-11, -1.539, -0.8236), (-0.9195, -1.523, -0.822), (4.002e-11, -1.523, -0.822), (-0.9195, -1.507, -0.8236), (3.956e-11, -1.507, -0.8236), (-0.9195, -1.491, -0.8284), (3.956e-11, -1.491, -0.8284), (-0.9195, -1.476, -0.8361), (3.911e-11, -1.476, -0.8361), (-0.9195, -1.464, -0.8465), (3.911e-11, -1.464, -0.8465), (-0.9195, -1.453, -0.8592), (3.865e-11, -1.453, -0.8592), (-0.9195, -1.445, -0.8737), (3.865e-11, -1.445, -0.8737), (-0.9195, -1.441, -0.8895), (3.774e-11, -1.441, -0.8895), (-0.9195, -1.439, -0.9058), (3.774e-11, -1.439, -0.9058), (-0.9195, -1.441, -0.9222), (3.774e-11, -1.441, -0.9222), (-0.9195, -1.445, -0.9379), (3.82e-11, -1.445, -0.9379), (-0.9195, -1.453, -0.9524), (3.82e-11, -1.453, -0.9524), (-0.9195, -1.464, -0.9651), (3.865e-11, -1.464, -0.9651), (-0.9195, -1.476, -0.9756), (3.911e-11, -1.476, -0.9756), (-0.9195, -1.491, -0.9833), (3.956e-11, -1.491, -0.9833), (-0.9195, -1.507, -0.9881), (3.956e-11, -1.507, -0.9881), (-0.9195, -1.542, 0.7991), (4.093e-11, -1.542, 0.7991), (-0.9195, -1.558, 0.8007), (4.138e-11, -1.558, 0.8007), (-0.9195, -1.574, 0.8055), (4.184e-11, -1.574, 0.8055), (-0.9195, -1.588, 0.8132), (4.184e-11, -1.588, 0.8132), (-0.9195, -1.601, 0.8237), (4.229e-11, -1.601, 0.8237), (-0.9195, -1.611, 0.8364), (4.275e-11, -1.611, 0.8364), (-0.9195, -1.619, 0.8509), (4.275e-11, -1.619, 0.8509), (-0.9195, -1.624, 0.8666), (4.32e-11, -1.624, 0.8666), (-0.9195, -1.626, 0.883), (4.32e-11, -1.626, 0.883), (-0.9195, -1.624, 0.8993), (4.275e-11, -1.624, 0.8993), (-0.9195, -1.619, 0.9151), (4.275e-11, -1.619, 0.9151), (-0.9195, -1.611, 0.9296), (4.275e-11, -1.611, 0.9296), (-0.9195, -1.601, 0.9423), (4.229e-11, -1.601, 0.9423), (-0.9195, -1.588, 0.9527), (4.184e-11, -1.588, 0.9527), (-0.9195, -1.574, 0.9604), (4.184e-11, -1.574, 0.9604), (-0.9195, -1.558, 0.9652), (4.138e-11, -1.558, 0.9652), (-0.9195, -1.542, 0.9668), (4.093e-11, -1.542, 0.9668), (-0.9195, -1.525, 0.9652), (4.047e-11, -1.525, 0.9652), (-0.9195, -1.51, 0.9604), (4.047e-11, -1.51, 0.9604), (-0.9195, -1.495, 0.9527), (3.956e-11, -1.495, 0.9527), (-0.9195, -1.482, 0.9423), (3.911e-11, -1.482, 0.9423), (-0.9195, -1.472, 0.9295), (3.865e-11, -1.472, 0.9295), (-0.9195, -1.464, 0.9151), (3.865e-11, -1.464, 0.9151), (-0.9195, -1.459, 0.8993), (3.865e-11, -1.459, 0.8993), (-0.9195, -1.458, 0.883), (3.911e-11, -1.458, 0.883), (-0.9195, -1.459, 0.8666), (3.911e-11, -1.459, 0.8666), (-0.9195, -1.464, 0.8509), (3.865e-11, -1.464, 0.8509), (-0.9195, -1.472, 0.8364), (3.865e-11, -1.472, 0.8364), (-0.9195, -1.482, 0.8237), (3.911e-11, -1.482, 0.8237), (-0.9195, -1.495, 0.8132), (3.956e-11, -1.495, 0.8132), (-0.9195, -1.51, 0.8055), (4.047e-11, -1.51, 0.8055), (-0.9195, -1.525, 0.8007), (4.047e-11, -1.525, 0.8007), (0.2549, -1.516, 0.1033), (0.2549, -1.288, 0.1033), (0.2549, -1.516, -0.1249), (0.2549, -1.288, -0.1249), (0.4831, -1.516, 0.1033), (0.4831, -1.288, 0.1033), (0.4831, -1.516, -0.1249), (0.4831, -1.288, -0.1249), (0.2983, -1.288, 0.05989), (0.2983, -1.288, -0.08151), (0.4397, -1.288, -0.08151), (0.4397, -1.288, 0.05989), (0.2983, -0.5773, 0.05989), (0.2983, -0.5773, -0.08152), (0.4397, -0.5773, -0.08152), (0.4397, -0.5773, 0.05989), (0.2549, -1.625, 1.013), (0.2549, -1.402, 0.9643), (0.2549, -1.673, 0.7896), (0.2549, -1.45, 0.7412), (0.4831, -1.625, 1.013), (0.4831, -1.402, 0.9643), (0.4831, -1.673, 0.7896), (0.4831, -1.45, 0.7412), (0.2983, -1.411, 0.9219), (0.2983, -1.441, 0.7837), (0.4397, -1.441, 0.7837), (0.4397, -1.411, 0.9219), (0.2983, -0.7166, 0.7712), (0.2983, -0.7466, 0.633), (0.4397, -0.7466, 0.633), (0.4397, -0.7166, 0.7712), (0.2549, -1.648, -0.8207), (0.2549, -1.426, -0.7665), (0.2549, -1.594, -1.042), (0.2549, -1.372, -0.9883), (0.4831, -1.648, -0.8207), (0.4831, -1.426, -0.7665), (0.4831, -1.594, -1.042), (0.4831, -1.372, -0.9883), (0.2983, -1.416, -0.8087), (0.2983, -1.382, -0.9461), (0.4397, -1.382, -0.9461), (0.4397, -1.416, -0.8087), (0.2983, -0.7257, -0.6403), (0.2983, -0.6922, -0.7776), (0.4397, -0.6922, -0.7776), (0.4397, -0.7257, -0.6403), (-1.089, -0.8704, 0.4871), (-1.089, -0.8014, 2.057e-05), (-1.089, 0.975, 0.4871), (-1.089, 0.975, 1.393e-06), (-1.11, 0.0009042, 0.4974), (-1.11, 0.0008988, 1.191e-05), (-1.089, -0.8934, -0.487), (-1.089, 0.975, -0.4871), (-1.11, 0.0008934, -0.4974), (-1.358, -0.0519, 0.249), (-1.358, 0.4063, 0.2489), (-1.358, -0.05191, -0.2092), (-1.358, 0.4063, -0.2092), (-0.8993, -0.0519, 0.249), (-0.8993, 0.4063, 0.2489), (-0.8993, -0.05191, -0.2092), (-0.8993, 0.4063, -0.2092), (-0.902, -1.012, -1.0), (-0.902, -1.0, 1.0), (-0.902, 1.0, -1.0), (-0.902, 1.0, 1.0), (-0.7591, 1.512, -0.8416), (-0.7591, 1.512, 0.8416), (-0.9212, -1.109e-05, -1.021), (-0.9212, 1.109e-05, 1.021), (-0.1028, 1.548, -0.1139), (-0.1028, 1.548, 0.1139), (-0.902, -0.8236, 8.664e-06), (-0.902, -0.8945, 0.5), (-0.902, -0.9181, -0.5), (-0.1028, 1.548, -1.669e-05), (-0.1028, 1.548, 0.05694), (-0.1028, 1.548, -0.05698), (-1.0, -0.9737, 0.8753), (-1.0, 1.0, 0.8753), (-0.8416, 1.512, 0.7367), (-1.021, 9.709e-06, 0.894), (-0.1139, 1.548, 0.0997), (-4.093e-11, 1.548, 0.0997), (2.547e-11, -0.9737, 0.8753), (-0.1028, 1.548, 0.0997), (-0.902, -0.9737, 0.8753), (-1.0, -0.9966, -0.9184), (-1.0, 1.0, -0.9184), (-0.8416, 1.512, -0.7729), (-1.021, -1.019e-05, -0.938), (-0.1139, 1.548, -0.1046), (-4.093e-11, 1.548, -0.1046), (2.683e-11, -0.9966, -0.9184), (-0.1028, 1.548, -0.1046), (-0.902, -0.9966, -0.9184), (-1.002, -0.9145, 1.002), (-1.002, -0.9254, -1.002), (-1.002, -0.818, 0.5009), (-1.002, -0.8396, -0.5009), (2.456e-11, -0.9145, 1.002), (2.41e-11, -0.9254, -1.002), (-1.091, -0.7328, 1.983e-05), (-1.091, -0.7959, 0.488), (-1.091, -0.817, -0.4879), (-0.9036, -0.9145, 1.002), (-0.9036, -0.9254, -1.002), (-1.002, -0.8904, 0.8769), (-1.002, -0.9114, -0.9201), (-0.8764, 1.4, 0.8764), (-0.8764, 1.4, -0.8764), (-0.8764, 1.4, -1.533e-05), (-0.8764, 1.4, 0.4382), (-0.8764, 1.4, -0.4382), (-3.683e-11, 1.4, 0.8764), (-3.729e-11, 1.4, -0.8764), (-0.7905, 1.4, 0.8764), (-0.7905, 1.4, -0.8764), (-0.8764, 1.4, 0.7671), (-0.8764, 1.4, -0.8049)], [], [(447, 424, 0, 439), (479, 470, 5, 441), (430, 426, 2, 6), (451, 449, 3, 7), (467, 423, 1, 458), (427, 4, 26, 431), (478, 471, 4, 427), (425, 429, 7, 3), (469, 451, 7, 458), (466, 430, 6, 457), (23, 20, 10, 8), (21, 23, 8, 15), (14, 12, 11, 9), (145, 146, 12, 14), (8, 10, 13, 15), (151, 21, 15, 147), (20, 22, 13, 10), (11, 12, 19, 17), (145, 14, 18, 149), (14, 9, 16, 18), (9, 11, 17, 16), (17, 19, 22, 20), (149, 18, 24, 152), (18, 16, 23, 21), (16, 17, 20, 23), (152, 24, 25, 153), (18, 21, 25, 24), (446, 443, 27, 432), (441, 5, 27, 443), (30, 31, 33, 32), (32, 33, 35, 34), (34, 35, 37, 36), (36, 37, 39, 38), (38, 39, 41, 40), (40, 41, 43, 42), (42, 43, 45, 44), (44, 45, 47, 46), (46, 47, 49, 48), (48, 49, 51, 50), (50, 51, 53, 52), (52, 53, 55, 54), (54, 55, 57, 56), (56, 57, 59, 58), (58, 59, 61, 60), (60, 61, 29, 28), (96, 75, 64, 91), (76, 74, 62, 69), (92, 66, 65, 90), (94, 70, 66, 92), (91, 64, 67, 93), (78, 76, 69, 71), (75, 77, 67, 64), (160, 78, 71, 159), (163, 158, 70, 94), (93, 67, 72, 95), (77, 79, 72, 67), (83, 85, 79, 77), (161, 84, 78, 160), (81, 83, 77, 75), (82, 80, 74, 76), (97, 81, 75, 96), (90, 65, 81, 97), (68, 63, 80, 82), (73, 68, 82, 84), (65, 66, 83, 81), (155, 73, 84, 161), (66, 70, 85, 83), (88, 86, 106, 108), (78, 84, 88, 89), (84, 82, 86, 88), (82, 76, 87, 86), (76, 78, 89, 87), (105, 90, 97, 104), (104, 97, 96, 103), (100, 93, 95, 102), (164, 163, 94, 101), (98, 91, 93, 100), (101, 94, 92, 99), (99, 92, 90, 105), (103, 96, 91, 98), (74, 103, 98, 62), (68, 99, 105, 63), (73, 101, 99, 68), (62, 98, 100, 69), (155, 164, 101, 73), (69, 100, 102, 71), (80, 104, 103, 74), (63, 105, 104, 80), (106, 107, 111, 110), (89, 88, 108, 109), (87, 89, 109, 107), (86, 87, 107, 106), (112, 110, 111, 113), (108, 106, 110, 112), (109, 108, 112, 113), (107, 109, 113, 111), (125, 116, 117, 127), (438, 127, 117, 436), (123, 114, 407, 412), (114, 118, 406, 407), (474, 472, 116, 125), (435, 433, 114, 123), (442, 440, 119, 121), (468, 442, 121, 459), (116, 120, 122, 117), (436, 117, 122, 437), (472, 473, 120, 116), (433, 434, 118, 114), (456, 435, 123, 448), (480, 474, 125, 450), (455, 452, 127, 438), (450, 125, 127, 452), (121, 119, 408, 410), (460, 123, 412, 465), (428, 133, 137, 432), (477, 475, 133, 428), (21, 151, 153, 25), (19, 148, 150, 22), (12, 146, 148, 19), (22, 150, 144, 13), (15, 13, 144, 147), (71, 102, 165, 159), (102, 95, 162, 165), (70, 158, 157, 85), (85, 157, 156, 79), (95, 72, 154, 162), (79, 156, 154, 72), (166, 167, 169, 168), (168, 169, 171, 170), (170, 171, 173, 172), (172, 173, 175, 174), (174, 175, 177, 176), (176, 177, 179, 178), (178, 179, 181, 180), (180, 181, 183, 182), (182, 183, 185, 184), (184, 185, 187, 186), (186, 187, 189, 188), (188, 189, 191, 190), (190, 191, 193, 192), (192, 193, 195, 194), (194, 195, 197, 196), (196, 197, 199, 198), (198, 199, 201, 200), (200, 201, 203, 202), (202, 203, 205, 204), (204, 205, 207, 206), (206, 207, 209, 208), (208, 209, 211, 210), (210, 211, 213, 212), (212, 213, 215, 214), (214, 215, 217, 216), (216, 217, 219, 218), (218, 219, 221, 220), (220, 221, 223, 222), (222, 223, 225, 224), (224, 225, 227, 226), (169, 167, 229, 227, 225, 223, 221, 219, 217, 215, 213, 211, 209, 207, 205, 203, 201, 199, 197, 195, 193, 191, 189, 187, 185, 183, 181, 179, 177, 175, 173, 171), (226, 227, 229, 228), (228, 229, 167, 166), (166, 168, 170, 172, 174, 176, 178, 180, 182, 184, 186, 188, 190, 192, 194, 196, 198, 200, 202, 204, 206, 208, 210, 212, 214, 216, 218, 220, 222, 224, 226, 228), (230, 231, 233, 232), (232, 233, 235, 234), (234, 235, 237, 236), (236, 237, 239, 238), (238, 239, 241, 240), (240, 241, 243, 242), (242, 243, 245, 244), (244, 245, 247, 246), (246, 247, 249, 248), (248, 249, 251, 250), (250, 251, 253, 252), (252, 253, 255, 254), (254, 255, 257, 256), (256, 257, 259, 258), (258, 259, 261, 260), (260, 261, 263, 262), (262, 263, 265, 264), (264, 265, 267, 266), (266, 267, 269, 268), (268, 269, 271, 270), (270, 271, 273, 272), (272, 273, 275, 274), (274, 275, 277, 276), (276, 277, 279, 278), (278, 279, 281, 280), (280, 281, 283, 282), (282, 283, 285, 284), (284, 285, 287, 286), (286, 287, 289, 288), (288, 289, 291, 290), (233, 231, 293, 291, 289, 287, 285, 283, 281, 279, 277, 275, 273, 271, 269, 267, 265, 263, 261, 259, 257, 255, 253, 251, 249, 247, 245, 243, 241, 239, 237, 235), (290, 291, 293, 292), (292, 293, 231, 230), (230, 232, 234, 236, 238, 240, 242, 244, 246, 248, 250, 252, 254, 256, 258, 260, 262, 264, 266, 268, 270, 272, 274, 276, 278, 280, 282, 284, 286, 288, 290, 292), (294, 295, 297, 296), (296, 297, 299, 298), (298, 299, 301, 300), (300, 301, 303, 302), (302, 303, 305, 304), (304, 305, 307, 306), (306, 307, 309, 308), (308, 309, 311, 310), (310, 311, 313, 312), (312, 313, 315, 314), (314, 315, 317, 316), (316, 317, 319, 318), (318, 319, 321, 320), (320, 321, 323, 322), (322, 323, 325, 324), (324, 325, 327, 326), (326, 327, 329, 328), (328, 329, 331, 330), (330, 331, 333, 332), (332, 333, 335, 334), (334, 335, 337, 336), (336, 337, 339, 338), (338, 339, 341, 340), (340, 341, 343, 342), (342, 343, 345, 344), (344, 345, 347, 346), (346, 347, 349, 348), (348, 349, 351, 350), (350, 351, 353, 352), (352, 353, 355, 354), (297, 295, 357, 355, 353, 351, 349, 347, 345, 343, 341, 339, 337, 335, 333, 331, 329, 327, 325, 323, 321, 319, 317, 315, 313, 311, 309, 307, 305, 303, 301, 299), (354, 355, 357, 356), (356, 357, 295, 294), (294, 296, 298, 300, 302, 304, 306, 308, 310, 312, 314, 316, 318, 320, 322, 324, 326, 328, 330, 332, 334, 336, 338, 340, 342, 344, 346, 348, 350, 352, 354, 356), (359, 361, 360, 358), (361, 365, 364, 360), (365, 363, 362, 364), (363, 359, 358, 362), (358, 360, 364, 362), (363, 365, 368, 369), (369, 368, 372, 373), (361, 359, 366, 367), (359, 363, 369, 366), (365, 361, 367, 368), (373, 372, 371, 370), (367, 366, 370, 371), (366, 369, 373, 370), (368, 367, 371, 372), (375, 377, 376, 374), (377, 381, 380, 376), (381, 379, 378, 380), (379, 375, 374, 378), (374, 376, 380, 378), (379, 381, 384, 385), (385, 384, 388, 389), (377, 375, 382, 383), (375, 379, 385, 382), (381, 377, 383, 384), (389, 388, 387, 386), (383, 382, 386, 387), (382, 385, 389, 386), (384, 383, 387, 388), (391, 393, 392, 390), (393, 397, 396, 392), (397, 395, 394, 396), (395, 391, 390, 394), (390, 392, 396, 394), (395, 397, 400, 401), (401, 400, 404, 405), (393, 391, 398, 399), (391, 395, 401, 398), (397, 393, 399, 400), (405, 404, 403, 402), (399, 398, 402, 403), (398, 401, 405, 402), (400, 399, 403, 404), (464, 410, 411, 463), (410, 408, 409, 411), (463, 411, 414, 465), (411, 409, 413, 414), (124, 126, 414, 413), (459, 121, 410, 464), (119, 115, 409, 408), (115, 124, 413, 409), (416, 418, 417, 415), (418, 422, 421, 417), (422, 420, 419, 421), (420, 416, 415, 419), (415, 417, 421, 419), (420, 422, 418, 416), (470, 477, 428, 5), (5, 428, 432, 27), (453, 455, 438, 143), (454, 142, 435, 456), (139, 141, 434, 433), (138, 436, 437, 140), (142, 139, 433, 435), (143, 438, 436, 138), (444, 446, 432, 137), (461, 135, 430, 466), (130, 134, 429, 425), (476, 478, 427, 132), (132, 427, 431, 136), (462, 128, 423, 467), (135, 131, 426, 430), (445, 129, 424, 447), (141, 445, 447, 434), (140, 437, 446, 444), (457, 6, 442, 468), (6, 2, 440, 442), (120, 441, 443, 122), (437, 122, 443, 446), (473, 479, 441, 120), (434, 447, 439, 118), (128, 454, 456, 423), (136, 431, 455, 453), (4, 450, 452, 26), (431, 26, 452, 455), (471, 480, 450, 4), (423, 456, 448, 1), (460, 126, 451, 469), (126, 124, 449, 451), (123, 460, 469, 448), (0, 457, 468, 439), (134, 462, 467, 429), (129, 461, 466, 424), (118, 459, 464, 406), (407, 463, 465, 412), (406, 464, 463, 407), (126, 460, 465, 414), (439, 468, 459, 118), (424, 466, 457, 0), (448, 469, 458, 1), (429, 467, 458, 7), (3, 449, 480, 471), (119, 440, 479, 473), (130, 425, 478, 476), (2, 426, 477, 470), (426, 131, 475, 477), (449, 124, 474, 480), (115, 119, 473, 472), (124, 115, 472, 474), (425, 3, 471, 478), (440, 2, 470, 479)])
me_cube.polygons.foreach_set('material_index', [2, 2, 2, 2, 2, 0, 2, 2, 2, 2, 0, 0, 0, 0, 0, 0, 0, 0, 0, 0, 0, 0, 0, 0, 0, 1, 0, 0, 0, 3, 3, 3, 3, 3, 3, 3, 3, 3, 3, 3, 3, 3, 3, 3, 3, 0, 0, 0, 0, 0, 0, 0, 0, 0, 0, 0, 0, 0, 0, 0, 0, 0, 0, 0, 0, 0, 0, 0, 0, 0, 0, 0, 0, 0, 0, 0, 0, 0, 0, 0, 0, 0, 0, 0, 0, 0, 0, 0, 0, 0, 0, 0, 2, 0, 0, 0, 0, 0, 2, 2, 2, 2, 0, 0, 0, 0, 2, 2, 2, 2, 0, 0, 0, 2, 0, 2, 0, 0, 0, 0, 0, 0, 0, 0, 0, 0, 0, 3, 3, 3, 3, 3, 3, 3, 3, 3, 3, 3, 3, 3, 3, 3, 3, 3, 3, 3, 3, 3, 3, 3, 3, 3, 3, 3, 3, 3, 3, 3, 3, 3, 3, 3, 3, 3, 3, 3, 3, 3, 3, 3, 3, 3, 3, 3, 3, 3, 3, 3, 3, 3, 3, 3, 3, 3, 3, 3, 3, 3, 3, 3, 3, 3, 3, 3, 3, 3, 3, 3, 3, 3, 3, 3, 3, 3, 3, 3, 3, 3, 3, 3, 3, 3, 3, 3, 3, 3, 3, 3, 3, 3, 3, 3, 3, 3, 3, 3, 3, 3, 3, 3, 3, 3, 3, 3, 3, 4, 3, 3, 3, 3, 4, 4, 4, 3, 3, 3, 3, 3, 3, 4, 3, 3, 3, 3, 4, 4, 4, 3, 3, 3, 3, 3, 3, 4, 3, 3, 3, 3, 4, 4, 4, 0, 0, 0, 0, 0, 0, 0, 0, 3, 3, 0, 3, 3, 3, 2, 0, 0, 0, 0, 0, 0, 0, 0, 0, 0, 2, 0, 2, 0, 2, 0, 0, 2, 2, 0, 0, 2, 2, 2, 0, 0, 0, 2, 2, 0, 0, 2, 2, 0, 2, 2, 2, 2, 0, 2, 2, 2, 2, 2, 0, 0, 2, 0, 0, 0, 0, 2, 2])
me_cube.materials.append(mat_yellow)
me_cube.materials.append(mat_blue)
me_cube.materials.append(mat_black)
me_cube.materials.append(mat_grey)
me_cube.materials.append(mat_light_grey)
me_cube.use_remesh_preserve_volume = False
me_cube.use_remesh_preserve_attributes = False
me_cube.use_mirror_vertex_groups = False
me_cube.update()

# ---- objects
ob_wheel3_001 = bpy.data.objects.new('Wheel3.001', me_cube_009)
ob_wheel1_001 = bpy.data.objects.new('Wheel1.001', me_cube_008)
ob_wheel2_001 = bpy.data.objects.new('Wheel2.001', me_cube_007)
ob_wheel1 = bpy.data.objects.new('Wheel1', me_cube_006)
ob_wheel2 = bpy.data.objects.new('Wheel2', me_cube_005)
ob_wheel3 = bpy.data.objects.new('Wheel3', me_cube_004)
ob_robot = bpy.data.objects.new('Robot', me_cube)

# ---- transforms, parenting, visibility, modifiers, constraints
ob_wheel3_001.location = (0.0, 0.585, -0.9843)
ob_wheel3_001.rotation_euler = (1.571, -0.0, 0.0)
ob_wheel3_001.scale = (0.6454, 0.6454, 0.6454)
ob_wheel3_001.lock_rotations_4d = False
ob_wheel3_001.empty_display_type = 'ARROWS'
ob_wheel3_001.lineart.crease_threshold = 0.0
ob_wheel1_001.location = (1.409e-17, 0.01211, -0.9209)
ob_wheel1_001.rotation_euler = (1.571, -0.0, 0.0)
ob_wheel1_001.scale = (0.8851, 0.8458, 0.8458)
ob_wheel1_001.lock_rotations_4d = False
ob_wheel1_001.empty_display_type = 'ARROWS'
ob_wheel1_001.lineart.crease_threshold = 0.0
ob_wheel2_001.location = (-4.348e-18, -0.568, -1.004)
ob_wheel2_001.rotation_euler = (1.571, -0.0, 0.0)
ob_wheel2_001.scale = (0.6454, 0.6454, 0.6454)
ob_wheel2_001.lock_rotations_4d = False
ob_wheel2_001.empty_display_type = 'ARROWS'
ob_wheel2_001.lineart.crease_threshold = 0.0
ob_wheel1.location = (1.409e-17, 0.01211, -0.9209)
ob_wheel1.rotation_euler = (1.571, -0.0, 0.0)
ob_wheel1.scale = (0.8851, 0.8458, 0.8458)
ob_wheel1.lock_rotations_4d = False
ob_wheel1.empty_display_type = 'ARROWS'
ob_wheel1.lineart.crease_threshold = 0.0
ob_wheel2.location = (-4.348e-18, -0.568, -1.004)
ob_wheel2.rotation_euler = (1.571, -0.0, 0.0)
ob_wheel2.scale = (0.6454, 0.6454, 0.6454)
ob_wheel2.lock_rotations_4d = False
ob_wheel2.empty_display_type = 'ARROWS'
ob_wheel2.lineart.crease_threshold = 0.0
ob_wheel3.location = (0.0, 0.585, -0.9843)
ob_wheel3.rotation_euler = (1.571, -0.0, 0.0)
ob_wheel3.scale = (0.6454, 0.6454, 0.6454)
ob_wheel3.lock_rotations_4d = False
ob_wheel3.empty_display_type = 'ARROWS'
ob_wheel3.lineart.crease_threshold = 0.0
ob_robot.location = (0.0, 0.0, 0.0)
ob_robot.rotation_euler = (1.571, -0.0, 0.0)
ob_robot.scale = (0.6454, 0.6454, 0.6454)
ob_robot.lock_rotations_4d = False
ob_robot.empty_display_type = 'ARROWS'
ob_robot.lineart.crease_threshold = 0.0
_m = ob_robot.modifiers.new('Mirror', 'MIRROR')

# ---- collection membership
col_collection_1.objects.link(ob_wheel3_001)
col_collection_1.objects.link(ob_wheel1_001)
col_collection_1.objects.link(ob_wheel2_001)
col_collection_1.objects.link(ob_wheel1)
col_collection_1.objects.link(ob_wheel2)
col_collection_1.objects.link(ob_wheel3)
col_collection_1.objects.link(ob_robot)

# ---- scene / render settings (as saved in the file)
scene.frame_start = 1; scene.frame_end = 250; scene.frame_set(1)
scene.render.engine = 'BLENDER_EEVEE_NEXT'
scene.render.resolution_percentage = 50
scene.render.dither_intensity = 0.0
scene.cycles.use_denoising = False
scene.cycles.samples = 128
scene.cycles.sampling_pattern = 'TABULATED_SOBOL'
scene.cycles.light_sampling_threshold = 0.0
scene.cycles.use_adaptive_sampling = False
scene.cycles.use_light_tree = False
scene.cycles.blur_glossy = 0.0
scene.cycles.sample_clamp_indirect = 0.0
scene.view_settings.view_transform = 'Standard'
bpy.context.view_layer.update()

# ---- added for rendering (the .blend has no active camera and no usable light): camera, sun
cam_auto = bpy.data.cameras.new('AutoCamera')
cam_auto.lens = 50.0
cam_auto.sensor_width = 36.0
cam_auto.clip_end = 1000.0
ob_auto_camera = bpy.data.objects.new('AutoCamera', cam_auto)
scene.collection.objects.link(ob_auto_camera)
ob_auto_camera.location = (3.64652, -4.36734, 3.24816)
ob_auto_camera.rotation_euler = (1.09748, -7.21219e-08, 0.694738)
scene.camera = ob_auto_camera
light_auto_sun = bpy.data.lights.new('AutoSun', 'SUN')
light_auto_sun.energy = 3.0
light_auto_sun.angle = 0.0523599
ob_auto_sun = bpy.data.objects.new('AutoSun', light_auto_sun)
scene.collection.objects.link(ob_auto_sun)
ob_auto_sun.rotation_euler = (0.872665, 0.174533, 0.523599)
bpy.context.view_layer.update()
